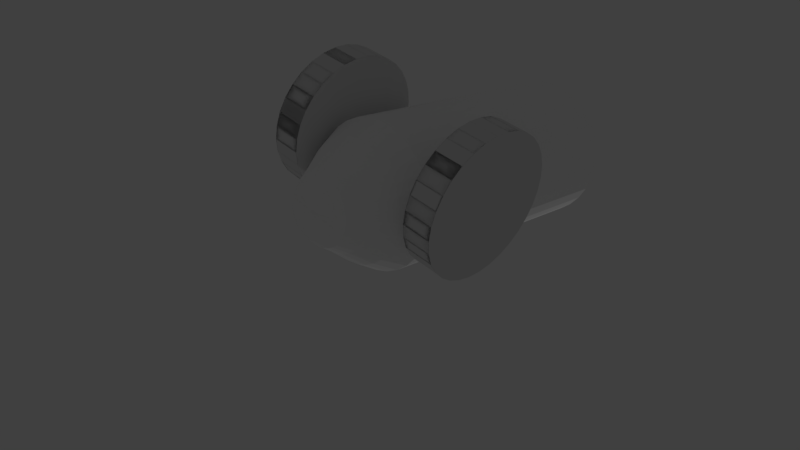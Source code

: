 # Source: cannon.blend  (saved by Blender 2.78.0; exported with 4.5.12 LTS)
import bpy
from mathutils import Matrix  # noqa: F401  (used for matrix-valued properties, if any)

bpy.ops.wm.read_factory_settings(use_empty=True)
scene = bpy.context.scene
scene.name = 'Scene'

# ---- collections
col_collection_1 = bpy.data.collections.new('Collection 1'); scene.collection.children.link(col_collection_1)

# ---- materials (node trees are filled in below, after node groups)
mat_material_001 = bpy.data.materials.new('Material.001')
mat_material_001.alpha_threshold = 0.0
mat_material_001.use_transparent_shadow = False
mat_material_001.diffuse_color = (1.0, 1.0, 1.0, 1.0)
mat_material_001.roughness = 0.5
mat_material = bpy.data.materials.new('Material')
mat_material.alpha_threshold = 0.0
mat_material.use_transparent_shadow = False
mat_material.roughness = 0.5

# ---- material node trees

# ---- world
world_world = bpy.data.worlds.new('World'); scene.world = world_world
world_world.color = (0.05088, 0.05088, 0.05088)
world_world.use_sun_shadow = False
world_world.sun_shadow_jitter_overblur = 0.0
world_world.cycles.sampling_method = 'MANUAL'

# ---- cameras
cam_camera = bpy.data.cameras.new('Camera')
cam_camera.clip_end = 100.0
cam_camera.lens = 35.0
cam_camera.sensor_width = 32.0
cam_camera.sensor_height = 18.0
cam_camera.display_size = 2.0
cam_camera.dof.focus_distance = 0.0
cam_camera.dof.aperture_fstop = 128.0
cam_camera.dof.aperture_blades = 6

# ---- lights
light_lamp = bpy.data.lights.new('Lamp', 'POINT')
light_lamp.transmission_factor = 0.0
light_lamp.cutoff_distance = 30.0
light_lamp.energy = 100.0
light_lamp.shadow_buffer_clip_start = 1.001
light_lamp.shadow_soft_size = 0.1
light_lamp.shadow_maximum_resolution = 0.006
light_lamp.use_absolute_resolution = True

# ---- meshes
me_circle_002 = bpy.data.meshes.new('Circle.002')
me_circle_002.from_pydata([(-2.271, -0.9956, 0.1808), (-2.258, -0.9713, 0.3749), (-2.245, -0.9096, 0.5605), (-2.233, -0.8127, 0.7305), (-2.223, -0.6844, 0.8784), (-2.214, -0.5297, 0.9985), (-2.208, -0.3545, 1.086), (-2.204, -0.1655, 1.138), (-2.203, 0.03005, 1.152), (-2.204, 0.2246, 1.128), (-2.208, 0.4106, 1.066), (-2.214, 0.581, 0.9695), (-2.223, 0.7293, 0.8415), (-2.233, 0.8497, 0.6872), (-2.245, 0.9376, 0.5123), (-2.258, 0.9896, 0.3237), (-2.271, 1.004, 0.1287), (-2.284, 0.9794, -0.0654), (-2.297, 0.9176, -0.251), (-2.309, 0.8208, -0.421), (-2.319, 0.6925, -0.5689), (-2.327, 0.5378, -0.689), (-2.334, 0.3626, -0.7767), (-2.338, 0.1735, -0.8285), (-2.339, -0.02198, -0.8426), (-2.338, -0.2165, -0.8183), (-2.334, -0.4026, -0.7567), (-2.327, -0.573, -0.66), (-2.319, -0.7212, -0.532), (-2.309, -0.8416, -0.3777), (-2.297, -0.9295, -0.2028), (-2.284, -0.9815, -0.01425), (1.306, -1.002, -0.06295), (1.32, -0.9777, 0.1311), (1.332, -0.9159, 0.3167), (1.344, -0.8191, 0.4868), (1.354, -0.6908, 0.6346), (1.363, -0.5361, 0.7547), (1.369, -0.3608, 0.8424), (1.373, -0.1718, 0.8942), (1.374, 0.02369, 0.9083), (1.373, 0.2182, 0.8841), (1.369, 0.4043, 0.8224), (1.363, 0.5747, 0.7258), (1.354, 0.7229, 0.5978), (1.344, 0.8433, 0.4434), (1.332, 0.9312, 0.2686), (1.32, 0.9832, 0.07998), (1.306, 0.9973, -0.1151), (1.293, 0.9731, -0.3092), (1.28, 0.9113, -0.4948), (1.269, 0.8144, -0.6648), (1.258, 0.6861, -0.8127), (1.25, 0.5314, -0.9328), (1.244, 0.3562, -1.02), (1.24, 0.1672, -1.072), (1.238, -0.02834, -1.086), (1.24, -0.2229, -1.062), (1.244, -0.4089, -1.0), (1.25, -0.5793, -0.9038), (1.258, -0.7276, -0.7758), (1.269, -0.848, -0.6214), (1.28, -0.9358, -0.4466), (1.293, -0.9878, -0.258), (1.635, -0.8113, -0.2508), (1.624, -0.7687, -0.4054), (1.614, -0.6966, -0.5488), (1.606, -0.5978, -0.6755), (1.599, -0.4762, -0.7805), (1.594, -0.3364, -0.8598), (1.591, -0.1838, -0.9103), (1.59, -0.02426, -0.9302), (1.591, 0.1361, -0.9187), (1.594, 0.2912, -0.8761), (1.599, 0.4349, -0.8042), (1.606, 0.5618, -0.7057), (1.614, 0.667, -0.5844), (1.624, 0.7465, -0.445), (1.635, 0.7971, -0.2927), (1.645, 0.8171, -0.1335), (1.656, 0.8055, 0.0265), (1.667, 0.7628, 0.1812), (1.676, 0.6907, 0.3246), (1.685, 0.592, 0.4512), (1.692, 0.4704, 0.5562), (1.697, 0.3306, 0.6355), (1.7, 0.178, 0.6861), (1.701, 0.01841, 0.706), (1.7, -0.142, 0.6944), (1.697, -0.297, 0.6519), (1.692, -0.4407, 0.58), (1.685, -0.5677, 0.4815), (1.676, -0.6729, 0.3602), (1.667, -0.7523, 0.2207), (1.656, -0.803, 0.06845), (1.645, -0.8229, -0.09074), (1.946, -0.6008, -0.2356), (1.938, -0.5693, -0.3499), (1.931, -0.516, -0.4558), (1.925, -0.4431, -0.5494), (1.919, -0.3532, -0.627), (1.916, -0.2499, -0.6856), (1.913, -0.1371, -0.7229), (1.913, -0.01924, -0.7376), (1.913, 0.09927, -0.7291), (1.916, 0.2138, -0.6977), (1.919, 0.32, -0.6445), (1.925, 0.4138, -0.5718), (1.931, 0.4916, -0.4821), (1.938, 0.5503, -0.3791), (1.946, 0.5877, -0.2666), (1.954, 0.6024, -0.1489), (1.962, 0.5939, -0.0307), (1.97, 0.5623, 0.0836), (1.977, 0.5091, 0.1896), (1.983, 0.4361, 0.2831), (1.988, 0.3463, 0.3607), (1.992, 0.243, 0.4193), (1.994, 0.1302, 0.4567), (1.995, 0.01229, 0.4714), (1.994, -0.1062, 0.4628), (1.992, -0.2208, 0.4314), (1.988, -0.327, 0.3783), (1.983, -0.4208, 0.3055), (1.977, -0.4985, 0.2158), (1.97, -0.5572, 0.1128), (1.962, -0.5947, 0.0002965), (1.954, -0.6094, -0.1173), (2.167, -0.4684, -0.2277), (2.161, -0.4439, -0.3166), (2.155, -0.4024, -0.399), (2.15, -0.3457, -0.4718), (2.146, -0.2758, -0.5321), (2.143, -0.1955, -0.5777), (2.142, -0.1078, -0.6067), (2.141, -0.01612, -0.6182), (2.142, 0.07603, -0.6115), (2.143, 0.1651, -0.5871), (2.146, 0.2477, -0.5458), (2.15, 0.3206, -0.4892), (2.155, 0.3811, -0.4195), (2.161, 0.4268, -0.3393), (2.167, 0.4559, -0.2518), (2.173, 0.4673, -0.1604), (2.179, 0.4607, -0.06842), (2.185, 0.4361, 0.02047), (2.191, 0.3947, 0.1029), (2.196, 0.338, 0.1756), (2.2, 0.2681, 0.236), (2.203, 0.1878, 0.2815), (2.204, 0.1001, 0.3106), (2.205, 0.008399, 0.322), (2.204, -0.08376, 0.3154), (2.203, -0.1728, 0.2909), (2.2, -0.2554, 0.2496), (2.196, -0.3284, 0.193), (2.191, -0.3888, 0.1233), (2.185, -0.4345, 0.04317), (2.179, -0.4636, -0.04431), (2.173, -0.475, -0.1358), (2.273, -0.3718, -0.2183), (2.268, -0.3524, -0.2886), (2.263, -0.3196, -0.3539), (2.26, -0.2747, -0.4115), (2.256, -0.2194, -0.4592), (2.254, -0.1558, -0.4953), (2.253, -0.08634, -0.5183), (2.252, -0.01376, -0.5274), (2.253, 0.05921, -0.5221), (2.254, 0.1297, -0.5028), (2.256, 0.1951, -0.47), (2.26, 0.2529, -0.4252), (2.263, 0.3007, -0.3701), (2.268, 0.3369, -0.3066), (2.273, 0.3599, -0.2373), (2.277, 0.369, -0.1649), (2.282, 0.3637, -0.09213), (2.287, 0.3443, -0.02176), (2.292, 0.3115, 0.04348), (2.295, 0.2666, 0.1011), (2.299, 0.2113, 0.1488), (2.301, 0.1477, 0.1849), (2.302, 0.07825, 0.2079), (2.303, 0.005659, 0.217), (2.302, -0.0673, 0.2117), (2.301, -0.1378, 0.1924), (2.299, -0.2032, 0.1597), (2.295, -0.261, 0.1148), (2.292, -0.3088, 0.05966), (2.287, -0.345, -0.003786), (2.282, -0.368, -0.07305), (2.277, -0.3771, -0.1455), (2.277, -0.004048, -0.1552), (-2.271, -0.7457, 0.1743), (-2.261, -0.7275, 0.3199), (-2.251, -0.6812, 0.4591), (-2.243, -0.6085, 0.5866), (-2.235, -0.5123, 0.6975), (-2.229, -0.3963, 0.7876), (-2.224, -0.2649, 0.8533), (-2.221, -0.1231, 0.8922), (-2.22, 0.02355, 0.9028), (-2.221, 0.1694, 0.8846), (-2.224, 0.309, 0.8383), (-2.229, 0.4368, 0.7658), (-2.235, 0.548, 0.6698), (-2.243, 0.6383, 0.5541), (-2.251, 0.7042, 0.4229), (-2.261, 0.7432, 0.2815), (-2.271, 0.7538, 0.1352), (-2.281, 0.7356, -0.01036), (-2.29, 0.6892, -0.1496), (-2.299, 0.6166, -0.2771), (-2.307, 0.5204, -0.388), (-2.313, 0.4044, -0.4781), (-2.318, 0.2729, -0.5438), (-2.321, 0.1312, -0.5827), (-2.322, -0.01548, -0.5933), (-2.321, -0.1614, -0.5751), (-2.318, -0.3009, -0.5288), (-2.313, -0.4287, -0.4563), (-2.307, -0.5399, -0.3603), (-2.299, -0.6302, -0.2446), (-2.29, -0.6961, -0.1134), (-2.281, -0.7351, 0.028), (1.247, -0.7591, -0.06525), (1.257, -0.7407, 0.0817), (1.267, -0.694, 0.2222), (1.276, -0.6206, 0.351), (1.284, -0.5235, 0.4629), (1.29, -0.4063, 0.5539), (1.295, -0.2737, 0.6202), (1.298, -0.1306, 0.6595), (1.299, 0.01748, 0.6702), (1.298, 0.1648, 0.6518), (1.295, 0.3056, 0.6051), (1.29, 0.4347, 0.5319), (1.284, 0.5469, 0.435), (1.276, 0.6381, 0.3181), (1.267, 0.7046, 0.1858), (1.257, 0.744, 0.04297), (1.247, 0.7547, -0.1047), (1.237, 0.7363, -0.2517), (1.227, 0.6895, -0.3922), (1.219, 0.6162, -0.5209), (1.211, 0.5191, -0.6329), (1.204, 0.4019, -0.7238), (1.2, 0.2692, -0.7902), (1.197, 0.1261, -0.8295), (1.196, -0.02192, -0.8401), (1.197, -0.1692, -0.8218), (1.2, -0.3101, -0.7751), (1.204, -0.4391, -0.7019), (1.211, -0.5513, -0.605), (1.219, -0.6425, -0.4881), (1.227, -0.709, -0.3557), (1.237, -0.7484, -0.2129), (1.508, -0.6003, -0.2058), (1.501, -0.5688, -0.3202), (1.493, -0.5155, -0.4262), (1.487, -0.4425, -0.5198), (1.482, -0.3526, -0.5974), (1.478, -0.2493, -0.656), (1.476, -0.1364, -0.6934), (1.475, -0.01847, -0.7081), (1.476, 0.1001, -0.6996), (1.478, 0.2147, -0.6681), (1.482, 0.321, -0.615), (1.487, 0.4148, -0.5422), (1.493, 0.4926, -0.4525), (1.501, 0.5513, -0.3494), (1.508, 0.5888, -0.2368), (1.516, 0.6035, -0.1191), (1.524, 0.5949, -0.000841), (1.532, 0.5634, 0.1135), (1.539, 0.5101, 0.2195), (1.545, 0.4371, 0.3131), (1.551, 0.3472, 0.3908), (1.554, 0.2439, 0.4494), (1.557, 0.131, 0.4868), (1.558, 0.01308, 0.5015), (1.557, -0.1055, 0.4929), (1.554, -0.2201, 0.4615), (1.551, -0.3264, 0.4083), (1.545, -0.4202, 0.3355), (1.539, -0.498, 0.2458), (1.532, -0.5567, 0.1427), (1.524, -0.5942, 0.03017), (1.516, -0.6089, -0.08752), (1.812, -0.3944, -0.1909), (1.807, -0.3737, -0.2658), (1.802, -0.3388, -0.3351), (1.798, -0.2911, -0.3964), (1.795, -0.2322, -0.4472), (1.792, -0.1646, -0.4856), (1.791, -0.09076, -0.51), (1.79, -0.01356, -0.5197), (1.791, 0.06405, -0.5141), (1.792, 0.1391, -0.4935), (1.795, 0.2086, -0.4587), (1.798, 0.27, -0.411), (1.802, 0.3209, -0.3523), (1.807, 0.3594, -0.2849), (1.812, 0.3839, -0.2112), (1.817, 0.3935, -0.1342), (1.823, 0.3879, -0.05676), (1.828, 0.3673, 0.01808), (1.832, 0.3324, 0.08747), (1.836, 0.2846, 0.1487), (1.84, 0.2258, 0.1995), (1.842, 0.1581, 0.2379), (1.844, 0.0843, 0.2624), (1.844, 0.007099, 0.272), (1.844, -0.07051, 0.2664), (1.842, -0.1455, 0.2458), (1.84, -0.2151, 0.211), (1.836, -0.2765, 0.1634), (1.832, -0.3274, 0.1047), (1.828, -0.3658, 0.0372), (1.823, -0.3903, -0.03646), (1.817, -0.4, -0.1135), (2.019, -0.2716, -0.1838), (2.015, -0.2575, -0.2351), (2.012, -0.2336, -0.2826), (2.009, -0.2008, -0.3246), (2.007, -0.1605, -0.3594), (2.005, -0.1142, -0.3857), (2.004, -0.06358, -0.4025), (2.004, -0.01068, -0.4091), (2.004, 0.04251, -0.4052), (2.005, 0.09391, -0.3911), (2.007, 0.1416, -0.3673), (2.009, 0.1837, -0.3346), (2.012, 0.2185, -0.2944), (2.015, 0.2449, -0.2482), (2.019, 0.2617, -0.1977), (2.022, 0.2683, -0.1449), (2.026, 0.2644, -0.09185), (2.03, 0.2503, -0.04056), (2.033, 0.2264, 0.006991), (2.036, 0.1937, 0.04898), (2.038, 0.1533, 0.08378), (2.04, 0.107, 0.1101), (2.041, 0.05639, 0.1268), (2.041, 0.003485, 0.1334), (2.041, -0.0497, 0.1296), (2.04, -0.1011, 0.1155), (2.038, -0.1488, 0.09166), (2.036, -0.1908, 0.059), (2.033, -0.2257, 0.01878), (2.03, -0.2521, -0.02746), (2.026, -0.2689, -0.07794), (2.022, -0.2755, -0.1307), (2.104, -0.1917, -0.1758), (2.102, -0.1818, -0.2118), (2.1, -0.165, -0.2451), (2.098, -0.1421, -0.2746), (2.096, -0.1138, -0.299), (2.095, -0.08129, -0.3174), (2.094, -0.04581, -0.3292), (2.094, -0.008713, -0.3338), (2.094, 0.02859, -0.3311), (2.095, 0.06463, -0.3212), (2.096, 0.09805, -0.3045), (2.098, 0.1276, -0.2816), (2.1, 0.152, -0.2534), (2.102, 0.1705, -0.221), (2.104, 0.1823, -0.1856), (2.107, 0.1869, -0.1486), (2.109, 0.1842, -0.1113), (2.112, 0.1743, -0.07538), (2.114, 0.1575, -0.04204), (2.116, 0.1346, -0.01259), (2.118, 0.1063, 0.01182), (2.119, 0.0738, 0.03026), (2.12, 0.03832, 0.04201), (2.12, 0.001219, 0.04664), (2.12, -0.03607, 0.04396), (2.119, -0.07213, 0.03406), (2.118, -0.1055, 0.01735), (2.116, -0.1351, -0.005559), (2.114, -0.1595, -0.03376), (2.112, -0.178, -0.06619), (2.109, -0.1898, -0.1016), (2.107, -0.1944, -0.1386), (2.028, -0.003606, -0.1382)], [], [(17, 16, 48, 49), (4, 3, 35, 36), (31, 30, 62, 63), (18, 17, 49, 50), (5, 4, 36, 37), (0, 31, 63, 32), (19, 18, 50, 51), (6, 5, 37, 38), (20, 19, 51, 52), (7, 6, 38, 39), (21, 20, 52, 53), (8, 7, 39, 40), (22, 21, 53, 54), (9, 8, 40, 41), (23, 22, 54, 55), (10, 9, 41, 42), (24, 23, 55, 56), (11, 10, 42, 43), (25, 24, 56, 57), (12, 11, 43, 44), (26, 25, 57, 58), (13, 12, 44, 45), (27, 26, 58, 59), (14, 13, 45, 46), (1, 0, 32, 33), (28, 27, 59, 60), (15, 14, 46, 47), (2, 1, 33, 34), (29, 28, 60, 61), (16, 15, 47, 48), (3, 2, 34, 35), (30, 29, 61, 62), (32, 63, 64, 95), (61, 60, 67, 66), (53, 52, 75, 74), (52, 51, 76, 75), (46, 45, 82, 81), (55, 54, 73, 72), (37, 36, 91, 90), (34, 33, 94, 93), (59, 58, 69, 68), (39, 38, 89, 88), (50, 49, 78, 77), (41, 40, 87, 86), (45, 44, 83, 82), (47, 46, 81, 80), (63, 62, 65, 64), (38, 37, 90, 89), (57, 56, 71, 70), (58, 57, 70, 69), (54, 53, 74, 73), (43, 42, 85, 84), (36, 35, 92, 91), (60, 59, 68, 67), (35, 34, 93, 92), (44, 43, 84, 83), (51, 50, 77, 76), (56, 55, 72, 71), (49, 48, 79, 78), (40, 39, 88, 87), (48, 47, 80, 79), (62, 61, 66, 65), (33, 32, 95, 94), (42, 41, 86, 85), (89, 90, 122, 121), (81, 82, 114, 113), (92, 93, 125, 124), (64, 65, 97, 96), (82, 83, 115, 114), (68, 69, 101, 100), (83, 84, 116, 115), (66, 67, 99, 98), (72, 73, 105, 104), (95, 64, 96, 127), (78, 79, 111, 110), (77, 78, 110, 109), (85, 86, 118, 117), (76, 77, 109, 108), (69, 70, 102, 101), (80, 81, 113, 112), (87, 88, 120, 119), (67, 68, 100, 99), (84, 85, 117, 116), (70, 71, 103, 102), (88, 89, 121, 120), (71, 72, 104, 103), (86, 87, 119, 118), (91, 92, 124, 123), (73, 74, 106, 105), (74, 75, 107, 106), (75, 76, 108, 107), (90, 91, 123, 122), (93, 94, 126, 125), (79, 80, 112, 111), (65, 66, 98, 97), (94, 95, 127, 126), (115, 116, 148, 147), (124, 125, 157, 156), (110, 111, 143, 142), (117, 118, 150, 149), (98, 99, 131, 130), (118, 119, 151, 150), (119, 120, 152, 151), (127, 96, 128, 159), (122, 123, 155, 154), (123, 124, 156, 155), (101, 102, 134, 133), (126, 127, 159, 158), (125, 126, 158, 157), (99, 100, 132, 131), (108, 109, 141, 140), (121, 122, 154, 153), (102, 103, 135, 134), (96, 97, 129, 128), (103, 104, 136, 135), (100, 101, 133, 132), (105, 106, 138, 137), (104, 105, 137, 136), (106, 107, 139, 138), (109, 110, 142, 141), (107, 108, 140, 139), (112, 113, 145, 144), (111, 112, 144, 143), (116, 117, 149, 148), (113, 114, 146, 145), (120, 121, 153, 152), (114, 115, 147, 146), (97, 98, 130, 129), (154, 155, 187, 186), (155, 156, 188, 187), (133, 134, 166, 165), (158, 159, 191, 190), (157, 158, 190, 189), (131, 132, 164, 163), (140, 141, 173, 172), (153, 154, 186, 185), (134, 135, 167, 166), (128, 129, 161, 160), (135, 136, 168, 167), (132, 133, 165, 164), (137, 138, 170, 169), (136, 137, 169, 168), (138, 139, 171, 170), (141, 142, 174, 173), (139, 140, 172, 171), (144, 145, 177, 176), (143, 144, 176, 175), (148, 149, 181, 180), (145, 146, 178, 177), (152, 153, 185, 184), (146, 147, 179, 178), (129, 130, 162, 161), (147, 148, 180, 179), (156, 157, 189, 188), (142, 143, 175, 174), (149, 150, 182, 181), (130, 131, 163, 162), (150, 151, 183, 182), (151, 152, 184, 183), (159, 128, 160, 191), (160, 161, 192), (167, 168, 192), (164, 165, 192), (169, 170, 192), (168, 169, 192), (170, 171, 192), (173, 174, 192), (171, 172, 192), (176, 177, 192), (175, 176, 192), (180, 181, 192), (177, 178, 192), (184, 185, 192), (178, 179, 192), (161, 162, 192), (179, 180, 192), (188, 189, 192), (174, 175, 192), (181, 182, 192), (162, 163, 192), (182, 183, 192), (183, 184, 192), (191, 160, 192), (186, 187, 192), (187, 188, 192), (165, 166, 192), (190, 191, 192), (189, 190, 192), (163, 164, 192), (172, 173, 192), (185, 186, 192), (166, 167, 192), (174, 173, 172, 171, 170, 169, 168, 167, 166, 165, 164, 163, 162, 161, 160, 191, 190, 189, 188, 187, 186, 185, 184, 183, 182, 181, 180, 179, 178, 177, 176, 175), (210, 242, 241, 209), (197, 229, 228, 196), (224, 256, 255, 223), (211, 243, 242, 210), (198, 230, 229, 197), (193, 225, 256, 224), (212, 244, 243, 211), (199, 231, 230, 198), (213, 245, 244, 212), (200, 232, 231, 199), (214, 246, 245, 213), (201, 233, 232, 200), (215, 247, 246, 214), (202, 234, 233, 201), (216, 248, 247, 215), (203, 235, 234, 202), (217, 249, 248, 216), (204, 236, 235, 203), (218, 250, 249, 217), (205, 237, 236, 204), (219, 251, 250, 218), (206, 238, 237, 205), (220, 252, 251, 219), (207, 239, 238, 206), (194, 226, 225, 193), (221, 253, 252, 220), (208, 240, 239, 207), (195, 227, 226, 194), (222, 254, 253, 221), (209, 241, 240, 208), (196, 228, 227, 195), (223, 255, 254, 222), (225, 288, 257, 256), (254, 259, 260, 253), (246, 267, 268, 245), (245, 268, 269, 244), (239, 274, 275, 238), (248, 265, 266, 247), (230, 283, 284, 229), (227, 286, 287, 226), (252, 261, 262, 251), (232, 281, 282, 231), (243, 270, 271, 242), (234, 279, 280, 233), (238, 275, 276, 237), (240, 273, 274, 239), (256, 257, 258, 255), (231, 282, 283, 230), (250, 263, 264, 249), (251, 262, 263, 250), (247, 266, 267, 246), (236, 277, 278, 235), (229, 284, 285, 228), (253, 260, 261, 252), (228, 285, 286, 227), (237, 276, 277, 236), (244, 269, 270, 243), (249, 264, 265, 248), (242, 271, 272, 241), (233, 280, 281, 232), (241, 272, 273, 240), (255, 258, 259, 254), (226, 287, 288, 225), (235, 278, 279, 234), (282, 314, 315, 283), (274, 306, 307, 275), (285, 317, 318, 286), (257, 289, 290, 258), (275, 307, 308, 276), (261, 293, 294, 262), (276, 308, 309, 277), (259, 291, 292, 260), (265, 297, 298, 266), (288, 320, 289, 257), (271, 303, 304, 272), (270, 302, 303, 271), (278, 310, 311, 279), (269, 301, 302, 270), (262, 294, 295, 263), (273, 305, 306, 274), (280, 312, 313, 281), (260, 292, 293, 261), (277, 309, 310, 278), (263, 295, 296, 264), (281, 313, 314, 282), (264, 296, 297, 265), (279, 311, 312, 280), (284, 316, 317, 285), (266, 298, 299, 267), (267, 299, 300, 268), (268, 300, 301, 269), (283, 315, 316, 284), (286, 318, 319, 287), (272, 304, 305, 273), (258, 290, 291, 259), (287, 319, 320, 288), (308, 340, 341, 309), (317, 349, 350, 318), (303, 335, 336, 304), (310, 342, 343, 311), (291, 323, 324, 292), (311, 343, 344, 312), (312, 344, 345, 313), (320, 352, 321, 289), (315, 347, 348, 316), (316, 348, 349, 317), (294, 326, 327, 295), (319, 351, 352, 320), (318, 350, 351, 319), (292, 324, 325, 293), (301, 333, 334, 302), (314, 346, 347, 315), (295, 327, 328, 296), (289, 321, 322, 290), (296, 328, 329, 297), (293, 325, 326, 294), (298, 330, 331, 299), (297, 329, 330, 298), (299, 331, 332, 300), (302, 334, 335, 303), (300, 332, 333, 301), (305, 337, 338, 306), (304, 336, 337, 305), (309, 341, 342, 310), (306, 338, 339, 307), (313, 345, 346, 314), (307, 339, 340, 308), (290, 322, 323, 291), (347, 379, 380, 348), (348, 380, 381, 349), (326, 358, 359, 327), (351, 383, 384, 352), (350, 382, 383, 351), (324, 356, 357, 325), (333, 365, 366, 334), (346, 378, 379, 347), (327, 359, 360, 328), (321, 353, 354, 322), (328, 360, 361, 329), (325, 357, 358, 326), (330, 362, 363, 331), (329, 361, 362, 330), (331, 363, 364, 332), (334, 366, 367, 335), (332, 364, 365, 333), (337, 369, 370, 338), (336, 368, 369, 337), (341, 373, 374, 342), (338, 370, 371, 339), (345, 377, 378, 346), (339, 371, 372, 340), (322, 354, 355, 323), (340, 372, 373, 341), (349, 381, 382, 350), (335, 367, 368, 336), (342, 374, 375, 343), (323, 355, 356, 324), (343, 375, 376, 344), (344, 376, 377, 345), (352, 384, 353, 321), (353, 385, 354), (360, 385, 361), (357, 385, 358), (362, 385, 363), (361, 385, 362), (363, 385, 364), (366, 385, 367), (364, 385, 365), (369, 385, 370), (368, 385, 369), (373, 385, 374), (370, 385, 371), (377, 385, 378), (371, 385, 372), (354, 385, 355), (372, 385, 373), (381, 385, 382), (367, 385, 368), (374, 385, 375), (355, 385, 356), (375, 385, 376), (376, 385, 377), (384, 385, 353), (379, 385, 380), (380, 385, 381), (358, 385, 359), (383, 385, 384), (382, 385, 383), (356, 385, 357), (365, 385, 366), (378, 385, 379), (359, 385, 360), (367, 368, 369, 370, 371, 372, 373, 374, 375, 376, 377, 378, 379, 380, 381, 382, 383, 384, 353, 354, 355, 356, 357, 358, 359, 360, 361, 362, 363, 364, 365, 366), (0, 1, 194, 193), (1, 2, 195, 194), (2, 3, 196, 195), (3, 4, 197, 196), (4, 5, 198, 197), (5, 6, 199, 198), (6, 7, 200, 199), (7, 8, 201, 200), (8, 9, 202, 201), (9, 10, 203, 202), (10, 11, 204, 203), (11, 12, 205, 204), (12, 13, 206, 205), (13, 14, 207, 206), (14, 15, 208, 207), (15, 16, 209, 208), (16, 17, 210, 209), (17, 18, 211, 210), (18, 19, 212, 211), (19, 20, 213, 212), (20, 21, 214, 213), (21, 22, 215, 214), (22, 23, 216, 215), (23, 24, 217, 216), (24, 25, 218, 217), (25, 26, 219, 218), (26, 27, 220, 219), (27, 28, 221, 220), (28, 29, 222, 221), (29, 30, 223, 222), (30, 31, 224, 223), (31, 0, 193, 224)])
_uv = me_circle_002.uv_layers.new(name='UVMap')
_uv.uv.foreach_set('vector', [0.1202, 0.547, 0.1367, 0.5474, 0.1493, 0.8343, 0.1336, 0.8369, 0.3282, 0.5469, 0.3442, 0.5468, 0.34, 0.8256, 0.3255, 0.8248, 0.409, 0.5459, 0.4254, 0.5454, 0.4144, 0.8343, 0.3991, 0.8318, 0.1038, 0.5466, 0.1202, 0.547, 0.1336, 0.8369, 0.1175, 0.8398, 0.3124, 0.5469, 0.3282, 0.5469, 0.3255, 0.8248, 0.3111, 0.8242, 0.3926, 0.5463, 0.409, 0.5459, 0.3991, 0.8318, 0.384, 0.8298, 0.0872, 0.5466, 0.1038, 0.5466, 0.1175, 0.8398, 0.101, 0.8431, 0.2965, 0.5472, 0.3124, 0.5469, 0.3111, 0.8242, 0.2968, 0.8239, 0.07037, 0.546, 0.0872, 0.5466, 0.101, 0.8431, 0.08405, 0.8468, 0.2805, 0.5475, 0.2965, 0.5472, 0.2968, 0.8239, 0.2824, 0.8239, 0.05354, 0.5453, 0.07037, 0.546, 0.08405, 0.8468, 0.0665, 0.8509, 0.2644, 0.5475, 0.2805, 0.5475, 0.2824, 0.8239, 0.268, 0.824, 0.03642, 0.5448, 0.05354, 0.5453, 0.0665, 0.8509, 0.04829, 0.8553, 0.2484, 0.5475, 0.2644, 0.5475, 0.268, 0.824, 0.2536, 0.8244, 0.01861, 0.5437, 0.03642, 0.5448, 0.04829, 0.8553, 0.02931, 0.86, 0.2325, 0.5475, 0.2484, 0.5475, 0.2536, 0.8244, 0.2391, 0.8251, 9.444e-05, 0.5417, 0.01861, 0.5437, 0.02931, 0.86, 0.009488, 0.8645, 0.2166, 0.5475, 0.2325, 0.5475, 0.2391, 0.8251, 0.2245, 0.826, 0.5099, 0.5424, 0.5287, 0.5407, 0.5169, 0.8589, 0.4981, 0.8536, 0.2008, 0.5474, 0.2166, 0.5475, 0.2245, 0.826, 0.2098, 0.8271, 0.4922, 0.5435, 0.5099, 0.5424, 0.4981, 0.8536, 0.4801, 0.8487, 0.185, 0.5473, 0.2008, 0.5474, 0.2098, 0.8271, 0.195, 0.8285, 0.475, 0.5442, 0.4922, 0.5435, 0.4801, 0.8487, 0.4628, 0.8443, 0.1692, 0.5474, 0.185, 0.5473, 0.195, 0.8285, 0.18, 0.8301, 0.3763, 0.5463, 0.3926, 0.5463, 0.384, 0.8298, 0.3692, 0.8281, 0.4582, 0.5447, 0.475, 0.5442, 0.4628, 0.8443, 0.4462, 0.8405, 0.1531, 0.5474, 0.1692, 0.5474, 0.18, 0.8301, 0.1648, 0.8321, 0.3602, 0.5464, 0.3763, 0.5463, 0.3692, 0.8281, 0.3545, 0.8267, 0.4418, 0.5449, 0.4582, 0.5447, 0.4462, 0.8405, 0.4301, 0.8371, 0.1367, 0.5474, 0.1531, 0.5474, 0.1648, 0.8321, 0.1493, 0.8343, 0.3442, 0.5468, 0.3602, 0.5464, 0.3545, 0.8267, 0.34, 0.8256, 0.4254, 0.5454, 0.4418, 0.5449, 0.4301, 0.8371, 0.4144, 0.8343, 0.384, 0.8298, 0.3991, 0.8318, 0.3936, 0.8634, 0.3795, 0.861, 0.4301, 0.8371, 0.4462, 0.8405, 0.437, 0.874, 0.4223, 0.8699, 0.0665, 0.8509, 0.08405, 0.8468, 0.09439, 0.8828, 0.07824, 0.8883, 0.08405, 0.8468, 0.101, 0.8431, 0.1101, 0.878, 0.09439, 0.8828, 0.18, 0.8301, 0.195, 0.8285, 0.1987, 0.86, 0.1844, 0.862, 0.02931, 0.86, 0.04829, 0.8553, 0.06151, 0.8947, 0.044, 0.9022, 0.3111, 0.8242, 0.3255, 0.8248, 0.3239, 0.8553, 0.3101, 0.8547, 0.3545, 0.8267, 0.3692, 0.8281, 0.3655, 0.859, 0.3516, 0.8574, 0.4628, 0.8443, 0.4801, 0.8487, 0.4674, 0.8849, 0.452, 0.879, 0.2824, 0.8239, 0.2968, 0.8239, 0.2964, 0.8544, 0.2826, 0.8544, 0.1175, 0.8398, 0.1336, 0.8369, 0.1405, 0.8702, 0.1254, 0.8739, 0.2536, 0.8244, 0.268, 0.824, 0.2687, 0.8546, 0.2549, 0.8552, 0.195, 0.8285, 0.2098, 0.8271, 0.2129, 0.8584, 0.1987, 0.86, 0.1648, 0.8321, 0.18, 0.8301, 0.1844, 0.862, 0.1699, 0.8644, 0.3991, 0.8318, 0.4144, 0.8343, 0.4078, 0.8663, 0.3936, 0.8634, 0.2968, 0.8239, 0.3111, 0.8242, 0.3101, 0.8547, 0.2964, 0.8544, 0.4981, 0.8536, 0.5169, 0.8589, 0.4997, 0.9004, 0.4833, 0.892, 0.4801, 0.8487, 0.4981, 0.8536, 0.4833, 0.892, 0.4674, 0.8849, 0.04829, 0.8553, 0.0665, 0.8509, 0.07824, 0.8883, 0.06151, 0.8947, 0.2245, 0.826, 0.2391, 0.8251, 0.2409, 0.8559, 0.2269, 0.857, 0.3255, 0.8248, 0.34, 0.8256, 0.3377, 0.8562, 0.3239, 0.8553, 0.4462, 0.8405, 0.4628, 0.8443, 0.452, 0.879, 0.437, 0.874, 0.34, 0.8256, 0.3545, 0.8267, 0.3516, 0.8574, 0.3377, 0.8562, 0.2098, 0.8271, 0.2245, 0.826, 0.2269, 0.857, 0.2129, 0.8584, 0.101, 0.8431, 0.1175, 0.8398, 0.1254, 0.8739, 0.1101, 0.878, 0.009488, 0.8645, 0.02931, 0.86, 0.044, 0.9022, 0.0253, 0.9111, 0.1336, 0.8369, 0.1493, 0.8343, 0.1553, 0.8671, 0.1405, 0.8702, 0.268, 0.824, 0.2824, 0.8239, 0.2826, 0.8544, 0.2687, 0.8546, 0.1493, 0.8343, 0.1648, 0.8321, 0.1699, 0.8644, 0.1553, 0.8671, 0.4144, 0.8343, 0.4301, 0.8371, 0.4223, 0.8699, 0.4078, 0.8663, 0.3692, 0.8281, 0.384, 0.8298, 0.3795, 0.861, 0.3655, 0.859, 0.2391, 0.8251, 0.2536, 0.8244, 0.2549, 0.8552, 0.2409, 0.8559, 0.2964, 0.8544, 0.3101, 0.8547, 0.3087, 0.8916, 0.2958, 0.8914, 0.1844, 0.862, 0.1987, 0.86, 0.204, 0.8982, 0.1907, 0.9004, 0.3377, 0.8562, 0.3516, 0.8574, 0.3472, 0.8942, 0.3344, 0.893, 0.3936, 0.8634, 0.4078, 0.8663, 0.3981, 0.9033, 0.3854, 0.9002, 0.1987, 0.86, 0.2129, 0.8584, 0.2172, 0.8963, 0.204, 0.8982, 0.452, 0.879, 0.4674, 0.8849, 0.4482, 0.9228, 0.4358, 0.9166, 0.2129, 0.8584, 0.2269, 0.857, 0.2304, 0.8948, 0.2172, 0.8963, 0.4223, 0.8699, 0.437, 0.874, 0.4233, 0.9113, 0.4107, 0.9069, 0.044, 0.9022, 0.06151, 0.8947, 0.08288, 0.9373, 0.06912, 0.9458, 0.3795, 0.861, 0.3936, 0.8634, 0.3854, 0.9002, 0.3728, 0.8977, 0.1405, 0.8702, 0.1553, 0.8671, 0.1641, 0.906, 0.1507, 0.9095, 0.1254, 0.8739, 0.1405, 0.8702, 0.1507, 0.9095, 0.1372, 0.9136, 0.2409, 0.8559, 0.2549, 0.8552, 0.2567, 0.8926, 0.2436, 0.8935, 0.1101, 0.878, 0.1254, 0.8739, 0.1372, 0.9136, 0.1238, 0.9183, 0.4674, 0.8849, 0.4833, 0.892, 0.4605, 0.9301, 0.4482, 0.9228, 0.1699, 0.8644, 0.1844, 0.862, 0.1907, 0.9004, 0.1774, 0.903, 0.2687, 0.8546, 0.2826, 0.8544, 0.2828, 0.8915, 0.2698, 0.8919, 0.437, 0.874, 0.452, 0.879, 0.4358, 0.9166, 0.4233, 0.9113, 0.2269, 0.857, 0.2409, 0.8559, 0.2436, 0.8935, 0.2304, 0.8948, 0.4833, 0.892, 0.4997, 0.9004, 0.4725, 0.9388, 0.4605, 0.9301, 0.2826, 0.8544, 0.2964, 0.8544, 0.2958, 0.8914, 0.2828, 0.8915, 0.0253, 0.9111, 0.044, 0.9022, 0.06912, 0.9458, 0.05537, 0.9558, 0.2549, 0.8552, 0.2687, 0.8546, 0.2698, 0.8919, 0.2567, 0.8926, 0.3239, 0.8553, 0.3377, 0.8562, 0.3344, 0.893, 0.3216, 0.8921, 0.06151, 0.8947, 0.07824, 0.8883, 0.09658, 0.93, 0.08288, 0.9373, 0.07824, 0.8883, 0.09439, 0.8828, 0.1102, 0.9237, 0.09658, 0.93, 0.09439, 0.8828, 0.1101, 0.878, 0.1238, 0.9183, 0.1102, 0.9237, 0.3101, 0.8547, 0.3239, 0.8553, 0.3216, 0.8921, 0.3087, 0.8916, 0.3516, 0.8574, 0.3655, 0.859, 0.36, 0.8957, 0.3472, 0.8942, 0.1553, 0.8671, 0.1699, 0.8644, 0.1774, 0.903, 0.1641, 0.906, 0.4078, 0.8663, 0.4223, 0.8699, 0.4107, 0.9069, 0.3981, 0.9033, 0.3655, 0.859, 0.3795, 0.861, 0.3728, 0.8977, 0.36, 0.8957, 0.2172, 0.8963, 0.2304, 0.8948, 0.2339, 0.9267, 0.2214, 0.9282, 0.3344, 0.893, 0.3472, 0.8942, 0.3438, 0.9246, 0.3319, 0.9237, 0.1507, 0.9095, 0.1641, 0.906, 0.1722, 0.9378, 0.1601, 0.9411, 0.2436, 0.8935, 0.2567, 0.8926, 0.2587, 0.9244, 0.2463, 0.9254, 0.4107, 0.9069, 0.4233, 0.9113, 0.4116, 0.9397, 0.4009, 0.9357, 0.2567, 0.8926, 0.2698, 0.8919, 0.2711, 0.9236, 0.2587, 0.9244, 0.2698, 0.8919, 0.2828, 0.8915, 0.2834, 0.9231, 0.2711, 0.9236, 0.3728, 0.8977, 0.3854, 0.9002, 0.3787, 0.9298, 0.3672, 0.9277, 0.3087, 0.8916, 0.3216, 0.8921, 0.3199, 0.9231, 0.3078, 0.9228, 0.3216, 0.8921, 0.3344, 0.893, 0.3319, 0.9237, 0.3199, 0.9231, 0.4482, 0.9228, 0.4605, 0.9301, 0.4417, 0.9563, 0.4321, 0.9498, 0.36, 0.8957, 0.3728, 0.8977, 0.3672, 0.9277, 0.3556, 0.926, 0.3472, 0.8942, 0.36, 0.8957, 0.3556, 0.926, 0.3438, 0.9246, 0.4233, 0.9113, 0.4358, 0.9166, 0.422, 0.9443, 0.4116, 0.9397, 0.1238, 0.9183, 0.1372, 0.9136, 0.1481, 0.9451, 0.1363, 0.9495, 0.2958, 0.8914, 0.3087, 0.8916, 0.3078, 0.9228, 0.2957, 0.9228, 0.4605, 0.9301, 0.4725, 0.9388, 0.4507, 0.9639, 0.4417, 0.9563, 0.3854, 0.9002, 0.3981, 0.9033, 0.3899, 0.9325, 0.3787, 0.9298, 0.05537, 0.9558, 0.06912, 0.9458, 0.09153, 0.9755, 0.08122, 0.9848, 0.4358, 0.9166, 0.4482, 0.9228, 0.4321, 0.9498, 0.422, 0.9443, 0.08288, 0.9373, 0.09658, 0.93, 0.1134, 0.9607, 0.1023, 0.9675, 0.06912, 0.9458, 0.08288, 0.9373, 0.1023, 0.9675, 0.09153, 0.9755, 0.09658, 0.93, 0.1102, 0.9237, 0.1247, 0.9547, 0.1134, 0.9607, 0.1372, 0.9136, 0.1507, 0.9095, 0.1601, 0.9411, 0.1481, 0.9451, 0.1102, 0.9237, 0.1238, 0.9183, 0.1363, 0.9495, 0.1247, 0.9547, 0.1774, 0.903, 0.1907, 0.9004, 0.1967, 0.9323, 0.1844, 0.9348, 0.1641, 0.906, 0.1774, 0.903, 0.1844, 0.9348, 0.1722, 0.9378, 0.2304, 0.8948, 0.2436, 0.8935, 0.2463, 0.9254, 0.2339, 0.9267, 0.1907, 0.9004, 0.204, 0.8982, 0.2091, 0.9301, 0.1967, 0.9323, 0.2828, 0.8915, 0.2958, 0.8914, 0.2957, 0.9228, 0.2834, 0.9231, 0.204, 0.8982, 0.2172, 0.8963, 0.2214, 0.9282, 0.2091, 0.9301, 0.3981, 0.9033, 0.4107, 0.9069, 0.4009, 0.9357, 0.3899, 0.9325, 0.3078, 0.9228, 0.3199, 0.9231, 0.3192, 0.9438, 0.3076, 0.9438, 0.3199, 0.9231, 0.3319, 0.9237, 0.3306, 0.9441, 0.3192, 0.9438, 0.4321, 0.9498, 0.4417, 0.9563, 0.4303, 0.971, 0.4223, 0.9656, 0.3556, 0.926, 0.3672, 0.9277, 0.3641, 0.9473, 0.3531, 0.9461, 0.3438, 0.9246, 0.3556, 0.926, 0.3531, 0.9461, 0.3419, 0.9452, 0.4116, 0.9397, 0.422, 0.9443, 0.4137, 0.9609, 0.4046, 0.957, 0.1363, 0.9495, 0.1481, 0.9451, 0.155, 0.965, 0.1444, 0.9691, 0.2957, 0.9228, 0.3078, 0.9228, 0.3076, 0.9438, 0.2959, 0.944, 0.4417, 0.9563, 0.4507, 0.9639, 0.4375, 0.9772, 0.4303, 0.971, 0.3787, 0.9298, 0.3899, 0.9325, 0.385, 0.9511, 0.3747, 0.949, 0.08122, 0.9848, 0.09153, 0.9755, 0.1057, 0.9921, 0.09758, 0.9999, 0.422, 0.9443, 0.4321, 0.9498, 0.4223, 0.9656, 0.4137, 0.9609, 0.1023, 0.9675, 0.1134, 0.9607, 0.1241, 0.979, 0.1147, 0.9851, 0.09153, 0.9755, 0.1023, 0.9675, 0.1147, 0.9851, 0.1057, 0.9921, 0.1134, 0.9607, 0.1247, 0.9547, 0.1341, 0.9737, 0.1241, 0.979, 0.1481, 0.9451, 0.1601, 0.9411, 0.1663, 0.9619, 0.155, 0.965, 0.1247, 0.9547, 0.1363, 0.9495, 0.1444, 0.9691, 0.1341, 0.9737, 0.1844, 0.9348, 0.1967, 0.9323, 0.2007, 0.9536, 0.1891, 0.9559, 0.1722, 0.9378, 0.1844, 0.9348, 0.1891, 0.9559, 0.1776, 0.9587, 0.2339, 0.9267, 0.2463, 0.9254, 0.2482, 0.947, 0.2362, 0.9483, 0.1967, 0.9323, 0.2091, 0.9301, 0.2125, 0.9515, 0.2007, 0.9536, 0.2834, 0.9231, 0.2957, 0.9228, 0.2959, 0.944, 0.2841, 0.9444, 0.2091, 0.9301, 0.2214, 0.9282, 0.2243, 0.9498, 0.2125, 0.9515, 0.3899, 0.9325, 0.4009, 0.9357, 0.395, 0.9538, 0.385, 0.9511, 0.2214, 0.9282, 0.2339, 0.9267, 0.2362, 0.9483, 0.2243, 0.9498, 0.3319, 0.9237, 0.3438, 0.9246, 0.3419, 0.9452, 0.3306, 0.9441, 0.1601, 0.9411, 0.1722, 0.9378, 0.1776, 0.9587, 0.1663, 0.9619, 0.2463, 0.9254, 0.2587, 0.9244, 0.2602, 0.9459, 0.2482, 0.947, 0.4009, 0.9357, 0.4116, 0.9397, 0.4046, 0.957, 0.395, 0.9538, 0.2587, 0.9244, 0.2711, 0.9236, 0.2721, 0.9451, 0.2602, 0.9459, 0.2711, 0.9236, 0.2834, 0.9231, 0.2841, 0.9444, 0.2721, 0.9451, 0.3672, 0.9277, 0.3787, 0.9298, 0.3747, 0.949, 0.3641, 0.9473, 0.5369, 0.01304, 0.5419, 0.008068, 0.5646, 0.03581, 0.5815, 0.00416, 0.5874, 0.008068, 0.5646, 0.03581, 0.5611, 9.444e-05, 0.5681, 9.444e-05, 0.5646, 0.03581, 0.5924, 0.01304, 0.5963, 0.01889, 0.5646, 0.03581, 0.5874, 0.008068, 0.5924, 0.01304, 0.5646, 0.03581, 0.5963, 0.01889, 0.599, 0.02539, 0.5646, 0.03581, 0.6003, 0.03933, 0.599, 0.04623, 0.5646, 0.03581, 0.599, 0.02539, 0.6003, 0.03229, 0.5646, 0.03581, 0.5924, 0.05858, 0.5874, 0.06356, 0.5646, 0.03581, 0.5963, 0.05273, 0.5924, 0.05858, 0.5646, 0.03581, 0.5681, 0.07153, 0.5611, 0.07153, 0.5646, 0.03581, 0.5874, 0.06356, 0.5815, 0.06746, 0.5646, 0.03581, 0.5419, 0.06356, 0.5369, 0.05858, 0.5646, 0.03581, 0.5815, 0.06746, 0.575, 0.07016, 0.5646, 0.03581, 0.5419, 0.008068, 0.5477, 0.004159, 0.5646, 0.03581, 0.575, 0.07016, 0.5681, 0.07153, 0.5646, 0.03581, 0.5289, 0.03933, 0.5289, 0.03229, 0.5646, 0.03581, 0.599, 0.04623, 0.5963, 0.05273, 0.5646, 0.03581, 0.5611, 0.07153, 0.5542, 0.07016, 0.5646, 0.03581, 0.5477, 0.004159, 0.5542, 0.001467, 0.5646, 0.03581, 0.5542, 0.07016, 0.5477, 0.06746, 0.5646, 0.03581, 0.5477, 0.06746, 0.5419, 0.06356, 0.5646, 0.03581, 0.533, 0.01889, 0.5369, 0.01304, 0.5646, 0.03581, 0.533, 0.05273, 0.5303, 0.04623, 0.5646, 0.03581, 0.5303, 0.04623, 0.5289, 0.03933, 0.5646, 0.03581, 0.5681, 9.444e-05, 0.575, 0.001467, 0.5646, 0.03581, 0.5303, 0.02539, 0.533, 0.01889, 0.5646, 0.03581, 0.5289, 0.03229, 0.5303, 0.02539, 0.5646, 0.03581, 0.5542, 0.001467, 0.5611, 9.444e-05, 0.5646, 0.03581, 0.6003, 0.03229, 0.6003, 0.03933, 0.5646, 0.03581, 0.5369, 0.05858, 0.533, 0.05273, 0.5646, 0.03581, 0.575, 0.001467, 0.5815, 0.00416, 0.5646, 0.03581, 0.599, 0.1179, 0.5963, 0.1244, 0.5924, 0.1302, 0.5874, 0.1352, 0.5815, 0.1391, 0.575, 0.1418, 0.5681, 0.1432, 0.5611, 0.1432, 0.5542, 0.1418, 0.5477, 0.1391, 0.5419, 0.1352, 0.5369, 0.1302, 0.533, 0.1244, 0.5303, 0.1179, 0.5289, 0.111, 0.5289, 0.1039, 0.5303, 0.09702, 0.533, 0.09052, 0.5369, 0.08467, 0.5419, 0.07969, 0.5477, 0.07578, 0.5542, 0.07309, 0.5611, 0.07172, 0.5681, 0.07172, 0.575, 0.07309, 0.5815, 0.07578, 0.5874, 0.07969, 0.5924, 0.08467, 0.5963, 0.09052, 0.599, 0.09702, 0.6003, 0.1039, 0.6003, 0.111, 0.1207, 0.5222, 0.1472, 0.1579, 0.1609, 0.1611, 0.137, 0.522, 0.3279, 0.5229, 0.3132, 0.1689, 0.3259, 0.1674, 0.3439, 0.5222, 0.4085, 0.521, 0.3787, 0.1569, 0.3925, 0.1533, 0.4248, 0.521, 0.1043, 0.5222, 0.1331, 0.1542, 0.1472, 0.1579, 0.1207, 0.5222, 0.3122, 0.5235, 0.3006, 0.1702, 0.3132, 0.1689, 0.3279, 0.5229, 0.3921, 0.521, 0.3652, 0.1601, 0.3787, 0.1569, 0.4085, 0.521, 0.08793, 0.5211, 0.1187, 0.1499, 0.1331, 0.1542, 0.1043, 0.5222, 0.2963, 0.5231, 0.288, 0.1712, 0.3006, 0.1702, 0.3122, 0.5235, 0.07136, 0.521, 0.1038, 0.1452, 0.1187, 0.1499, 0.08793, 0.5211, 0.2804, 0.5227, 0.2755, 0.1716, 0.288, 0.1712, 0.2963, 0.5231, 0.05484, 0.5207, 0.08839, 0.1401, 0.1038, 0.1452, 0.07136, 0.521, 0.2645, 0.5231, 0.2631, 0.1717, 0.2755, 0.1716, 0.2804, 0.5227, 0.03839, 0.5193, 0.07226, 0.1345, 0.08839, 0.1401, 0.05484, 0.5207, 0.2486, 0.5234, 0.2507, 0.1716, 0.2631, 0.1717, 0.2645, 0.5231, 0.02197, 0.5176, 0.05531, 0.128, 0.07226, 0.1345, 0.03839, 0.5193, 0.2327, 0.5235, 0.2383, 0.1713, 0.2507, 0.1716, 0.2486, 0.5234, 0.005922, 0.5159, 0.0376, 0.1219, 0.05531, 0.128, 0.02197, 0.5176, 0.2169, 0.5237, 0.2257, 0.1705, 0.2383, 0.1713, 0.2327, 0.5235, 0.5068, 0.5162, 0.4696, 0.1266, 0.4874, 0.1197, 0.5229, 0.514, 0.201, 0.5238, 0.2131, 0.1693, 0.2257, 0.1705, 0.2169, 0.5237, 0.4903, 0.5178, 0.4528, 0.1332, 0.4696, 0.1266, 0.5068, 0.5162, 0.1852, 0.524, 0.2004, 0.1679, 0.2131, 0.1693, 0.201, 0.5238, 0.4738, 0.5189, 0.4369, 0.1388, 0.4528, 0.1332, 0.4903, 0.5178, 0.1694, 0.5234, 0.1875, 0.1661, 0.2004, 0.1679, 0.1852, 0.524, 0.3759, 0.5218, 0.3519, 0.163, 0.3652, 0.1601, 0.3921, 0.521, 0.4574, 0.5199, 0.4217, 0.144, 0.4369, 0.1388, 0.4738, 0.5189, 0.1533, 0.5228, 0.1743, 0.1637, 0.1875, 0.1661, 0.1694, 0.5234, 0.3599, 0.5226, 0.3388, 0.1654, 0.3519, 0.163, 0.3759, 0.5218, 0.4411, 0.5209, 0.4069, 0.149, 0.4217, 0.144, 0.4574, 0.5199, 0.137, 0.522, 0.1609, 0.1611, 0.1743, 0.1637, 0.1533, 0.5228, 0.3439, 0.5222, 0.3259, 0.1674, 0.3388, 0.1654, 0.3599, 0.5226, 0.4248, 0.521, 0.3925, 0.1533, 0.4069, 0.149, 0.4411, 0.5209, 0.3652, 0.1601, 0.3573, 0.1306, 0.3695, 0.1269, 0.3787, 0.1569, 0.4069, 0.149, 0.3948, 0.1172, 0.4078, 0.1113, 0.4217, 0.144, 0.08839, 0.1401, 0.104, 0.1051, 0.1176, 0.112, 0.1038, 0.1452, 0.1038, 0.1452, 0.1176, 0.112, 0.1307, 0.118, 0.1187, 0.1499, 0.1875, 0.1661, 0.1928, 0.137, 0.2047, 0.1393, 0.2004, 0.1679, 0.05531, 0.128, 0.07549, 0.08834, 0.08998, 0.09729, 0.07226, 0.1345, 0.3006, 0.1702, 0.2978, 0.1422, 0.3095, 0.1408, 0.3132, 0.1689, 0.3388, 0.1654, 0.3332, 0.1366, 0.3452, 0.1338, 0.3519, 0.163, 0.4369, 0.1388, 0.4212, 0.1045, 0.435, 0.09655, 0.4528, 0.1332, 0.2755, 0.1716, 0.2746, 0.1438, 0.2862, 0.1431, 0.288, 0.1712, 0.1331, 0.1542, 0.1436, 0.1231, 0.1562, 0.1274, 0.1472, 0.1579, 0.2507, 0.1716, 0.2515, 0.1439, 0.263, 0.1441, 0.2631, 0.1717, 0.2004, 0.1679, 0.2047, 0.1393, 0.2165, 0.1411, 0.2131, 0.1693, 0.1743, 0.1637, 0.1808, 0.1344, 0.1928, 0.137, 0.1875, 0.1661, 0.3787, 0.1569, 0.3695, 0.1269, 0.382, 0.1223, 0.3925, 0.1533, 0.288, 0.1712, 0.2862, 0.1431, 0.2978, 0.1422, 0.3006, 0.1702, 0.4696, 0.1266, 0.4493, 0.08754, 0.4644, 0.07666, 0.4874, 0.1197, 0.4528, 0.1332, 0.435, 0.09655, 0.4493, 0.08754, 0.4696, 0.1266, 0.07226, 0.1345, 0.08998, 0.09729, 0.104, 0.1051, 0.08839, 0.1401, 0.2257, 0.1705, 0.2282, 0.1423, 0.2399, 0.1433, 0.2383, 0.1713, 0.3132, 0.1689, 0.3095, 0.1408, 0.3213, 0.1388, 0.3259, 0.1674, 0.4217, 0.144, 0.4078, 0.1113, 0.4212, 0.1045, 0.4369, 0.1388, 0.3259, 0.1674, 0.3213, 0.1388, 0.3332, 0.1366, 0.3388, 0.1654, 0.2131, 0.1693, 0.2165, 0.1411, 0.2282, 0.1423, 0.2257, 0.1705, 0.1187, 0.1499, 0.1307, 0.118, 0.1436, 0.1231, 0.1331, 0.1542, 0.0376, 0.1219, 0.05975, 0.07692, 0.07549, 0.08834, 0.05531, 0.128, 0.1472, 0.1579, 0.1562, 0.1274, 0.1686, 0.1311, 0.1609, 0.1611, 0.2631, 0.1717, 0.263, 0.1441, 0.2746, 0.1438, 0.2755, 0.1716, 0.1609, 0.1611, 0.1686, 0.1311, 0.1808, 0.1344, 0.1743, 0.1637, 0.3925, 0.1533, 0.382, 0.1223, 0.3948, 0.1172, 0.4069, 0.149, 0.3519, 0.163, 0.3452, 0.1338, 0.3573, 0.1306, 0.3652, 0.1601, 0.2383, 0.1713, 0.2399, 0.1433, 0.2515, 0.1439, 0.2507, 0.1716, 0.2862, 0.1431, 0.2828, 0.1009, 0.2927, 0.09976, 0.2978, 0.1422, 0.1928, 0.137, 0.2033, 0.09425, 0.2132, 0.09671, 0.2047, 0.1393, 0.3213, 0.1388, 0.3126, 0.09654, 0.3224, 0.09404, 0.3332, 0.1366, 0.3695, 0.1269, 0.3521, 0.08354, 0.3618, 0.07885, 0.382, 0.1223, 0.2047, 0.1393, 0.2132, 0.09671, 0.2232, 0.0987, 0.2165, 0.1411, 0.4212, 0.1045, 0.3908, 0.06038, 0.4001, 0.05241, 0.435, 0.09655, 0.2165, 0.1411, 0.2232, 0.0987, 0.2332, 0.1, 0.2282, 0.1423, 0.3948, 0.1172, 0.3716, 0.07356, 0.3813, 0.06749, 0.4078, 0.1113, 0.07549, 0.08834, 0.116, 0.04353, 0.1252, 0.05279, 0.08998, 0.09729, 0.3573, 0.1306, 0.3422, 0.08766, 0.3521, 0.08354, 0.3695, 0.1269, 0.1562, 0.1274, 0.1736, 0.08386, 0.1834, 0.08797, 0.1686, 0.1311, 0.1436, 0.1231, 0.1638, 0.07916, 0.1736, 0.08386, 0.1562, 0.1274, 0.2399, 0.1433, 0.2431, 0.1011, 0.253, 0.1019, 0.2515, 0.1439, 0.1307, 0.118, 0.1539, 0.07387, 0.1638, 0.07916, 0.1436, 0.1231, 0.435, 0.09655, 0.4001, 0.05241, 0.4092, 0.04335, 0.4493, 0.08754, 0.1808, 0.1344, 0.1933, 0.09146, 0.2033, 0.09425, 0.1928, 0.137, 0.263, 0.1441, 0.263, 0.102, 0.2729, 0.1017, 0.2746, 0.1438, 0.4078, 0.1113, 0.3813, 0.06749, 0.3908, 0.06038, 0.4212, 0.1045, 0.2282, 0.1423, 0.2332, 0.1, 0.2431, 0.1011, 0.2399, 0.1433, 0.4493, 0.08754, 0.4092, 0.04335, 0.4179, 0.0331, 0.4644, 0.07666, 0.2746, 0.1438, 0.2729, 0.1017, 0.2828, 0.1009, 0.2862, 0.1431, 0.05975, 0.07692, 0.1072, 0.03312, 0.116, 0.04353, 0.07549, 0.08834, 0.2515, 0.1439, 0.253, 0.1019, 0.263, 0.102, 0.263, 0.1441, 0.3095, 0.1408, 0.3026, 0.09841, 0.3126, 0.09654, 0.3213, 0.1388, 0.08998, 0.09729, 0.1252, 0.05279, 0.1345, 0.06087, 0.104, 0.1051, 0.104, 0.1051, 0.1345, 0.06087, 0.1442, 0.06782, 0.1176, 0.112, 0.1176, 0.112, 0.1442, 0.06782, 0.1539, 0.07387, 0.1307, 0.118, 0.2978, 0.1422, 0.2927, 0.09976, 0.3026, 0.09841, 0.3095, 0.1408, 0.3332, 0.1366, 0.3224, 0.09404, 0.3324, 0.09122, 0.3452, 0.1338, 0.1686, 0.1311, 0.1834, 0.08797, 0.1933, 0.09146, 0.1808, 0.1344, 0.382, 0.1223, 0.3618, 0.07885, 0.3716, 0.07356, 0.3948, 0.1172, 0.3452, 0.1338, 0.3324, 0.09122, 0.3422, 0.08766, 0.3573, 0.1306, 0.2232, 0.0987, 0.2295, 0.06417, 0.2378, 0.0655, 0.2332, 0.1, 0.3126, 0.09654, 0.3044, 0.06233, 0.3125, 0.06015, 0.3224, 0.09404, 0.1736, 0.08386, 0.1894, 0.05118, 0.1972, 0.05465, 0.1834, 0.08797, 0.2431, 0.1011, 0.2462, 0.06648, 0.2546, 0.06703, 0.253, 0.1019, 0.3716, 0.07356, 0.3509, 0.04248, 0.3579, 0.03728, 0.3813, 0.06749, 0.253, 0.1019, 0.2546, 0.06703, 0.2629, 0.06712, 0.263, 0.102, 0.263, 0.102, 0.2629, 0.06712, 0.2713, 0.06692, 0.2729, 0.1017, 0.3422, 0.08766, 0.3284, 0.05456, 0.3361, 0.05105, 0.3521, 0.08354, 0.2927, 0.09976, 0.2879, 0.06535, 0.2962, 0.06399, 0.3026, 0.09841, 0.3026, 0.09841, 0.2962, 0.06399, 0.3044, 0.06233, 0.3126, 0.09654, 0.4001, 0.05241, 0.3707, 0.02495, 0.3764, 0.0177, 0.4092, 0.04335, 0.3324, 0.09122, 0.3205, 0.05757, 0.3284, 0.05456, 0.3422, 0.08766, 0.3224, 0.09404, 0.3125, 0.06015, 0.3205, 0.05757, 0.3324, 0.09122, 0.3813, 0.06749, 0.3579, 0.03728, 0.3645, 0.03146, 0.3908, 0.06038, 0.1539, 0.07387, 0.1746, 0.04259, 0.1819, 0.04717, 0.1638, 0.07916, 0.2828, 0.1009, 0.2797, 0.06639, 0.2879, 0.06535, 0.2927, 0.09976, 0.4092, 0.04335, 0.3764, 0.0177, 0.3815, 0.009612, 0.4179, 0.0331, 0.3521, 0.08354, 0.3361, 0.05105, 0.3436, 0.04701, 0.3618, 0.07885, 0.1072, 0.03312, 0.1439, 0.009591, 0.149, 0.01773, 0.116, 0.04353, 0.3908, 0.06038, 0.3645, 0.03146, 0.3707, 0.02495, 0.4001, 0.05241, 0.1252, 0.05279, 0.1547, 0.02498, 0.161, 0.03154, 0.1345, 0.06087, 0.116, 0.04353, 0.149, 0.01773, 0.1547, 0.02498, 0.1252, 0.05279, 0.1345, 0.06087, 0.161, 0.03154, 0.1676, 0.03741, 0.1442, 0.06782, 0.1638, 0.07916, 0.1819, 0.04717, 0.1894, 0.05118, 0.1736, 0.08386, 0.1442, 0.06782, 0.1676, 0.03741, 0.1746, 0.04259, 0.1539, 0.07387, 0.1933, 0.09146, 0.205, 0.05771, 0.2131, 0.0602, 0.2033, 0.09425, 0.1834, 0.08797, 0.1972, 0.05465, 0.205, 0.05771, 0.1933, 0.09146, 0.2332, 0.1, 0.2378, 0.0655, 0.2462, 0.06648, 0.2431, 0.1011, 0.2033, 0.09425, 0.2131, 0.0602, 0.2212, 0.06238, 0.2132, 0.09671, 0.2729, 0.1017, 0.2713, 0.06692, 0.2797, 0.06639, 0.2828, 0.1009, 0.2132, 0.09671, 0.2212, 0.06238, 0.2295, 0.06417, 0.2232, 0.0987, 0.3618, 0.07885, 0.3436, 0.04701, 0.3509, 0.04248, 0.3716, 0.07356, 0.2879, 0.06535, 0.2851, 0.04473, 0.2923, 0.04342, 0.2962, 0.06399, 0.2962, 0.06399, 0.2923, 0.04342, 0.2994, 0.04177, 0.3044, 0.06233, 0.3707, 0.02495, 0.3545, 0.01165, 0.3586, 0.006088, 0.3764, 0.0177, 0.3205, 0.05757, 0.3136, 0.03775, 0.3204, 0.03537, 0.3284, 0.05456, 0.3125, 0.06015, 0.3065, 0.03976, 0.3136, 0.03775, 0.3205, 0.05757, 0.3579, 0.03728, 0.3447, 0.02129, 0.3499, 0.01674, 0.3645, 0.03146, 0.1746, 0.04259, 0.1865, 0.02565, 0.1925, 0.02932, 0.1819, 0.04717, 0.2797, 0.06639, 0.2778, 0.04535, 0.2851, 0.04473, 0.2879, 0.06535, 0.3764, 0.0177, 0.3586, 0.006088, 0.362, 9.463e-05, 0.3815, 0.009612, 0.3361, 0.05105, 0.3269, 0.03262, 0.3331, 0.02923, 0.3436, 0.04701, 0.1439, 0.009591, 0.1635, 9.444e-05, 0.1669, 0.006113, 0.149, 0.01773, 0.3645, 0.03146, 0.3499, 0.01674, 0.3545, 0.01165, 0.3707, 0.02495, 0.1547, 0.02498, 0.171, 0.01169, 0.1757, 0.01676, 0.161, 0.03154, 0.149, 0.01773, 0.1669, 0.006113, 0.171, 0.01169, 0.1547, 0.02498, 0.161, 0.03154, 0.1757, 0.01676, 0.181, 0.02137, 0.1676, 0.03741, 0.1819, 0.04717, 0.1925, 0.02932, 0.1987, 0.03277, 0.1894, 0.05118, 0.1676, 0.03741, 0.181, 0.02137, 0.1865, 0.02565, 0.1746, 0.04259, 0.205, 0.05771, 0.212, 0.03797, 0.2189, 0.04001, 0.2131, 0.0602, 0.1972, 0.05465, 0.2052, 0.03556, 0.212, 0.03797, 0.205, 0.05771, 0.2378, 0.0655, 0.2408, 0.0444, 0.2481, 0.04541, 0.2462, 0.06648, 0.2131, 0.0602, 0.2189, 0.04001, 0.2261, 0.04168, 0.2212, 0.06238, 0.2713, 0.06692, 0.2703, 0.04565, 0.2778, 0.04535, 0.2797, 0.06639, 0.2212, 0.06238, 0.2261, 0.04168, 0.2334, 0.04303, 0.2295, 0.06417, 0.3436, 0.04701, 0.3331, 0.02923, 0.339, 0.0254, 0.3509, 0.04248, 0.2295, 0.06417, 0.2334, 0.04303, 0.2408, 0.0444, 0.2378, 0.0655, 0.3044, 0.06233, 0.2994, 0.04177, 0.3065, 0.03976, 0.3125, 0.06015, 0.1894, 0.05118, 0.1987, 0.03277, 0.2052, 0.03556, 0.1972, 0.05465, 0.2462, 0.06648, 0.2481, 0.04541, 0.2555, 0.0457, 0.2546, 0.06703, 0.3509, 0.04248, 0.339, 0.0254, 0.3447, 0.02129, 0.3579, 0.03728, 0.2546, 0.06703, 0.2555, 0.0457, 0.2629, 0.04603, 0.2629, 0.06712, 0.2629, 0.06712, 0.2629, 0.04603, 0.2703, 0.04565, 0.2713, 0.06692, 0.3284, 0.05456, 0.3204, 0.03537, 0.3269, 0.03262, 0.3361, 0.05105, 0.5332, 0.1745, 0.5479, 0.1623, 0.5358, 0.1771, 0.5569, 0.1792, 0.5479, 0.1623, 0.56, 0.1771, 0.546, 0.1813, 0.5479, 0.1623, 0.5498, 0.1813, 0.5627, 0.1745, 0.5479, 0.1623, 0.5647, 0.1713, 0.56, 0.1771, 0.5479, 0.1623, 0.5627, 0.1745, 0.5647, 0.1713, 0.5479, 0.1623, 0.5662, 0.1679, 0.5669, 0.1605, 0.5479, 0.1623, 0.5662, 0.1568, 0.5662, 0.1679, 0.5479, 0.1623, 0.5669, 0.1642, 0.5627, 0.1502, 0.5479, 0.1623, 0.56, 0.1476, 0.5647, 0.1533, 0.5479, 0.1623, 0.5627, 0.1502, 0.5498, 0.1433, 0.5479, 0.1623, 0.546, 0.1433, 0.56, 0.1476, 0.5479, 0.1623, 0.5569, 0.1455, 0.5358, 0.1476, 0.5479, 0.1623, 0.5332, 0.1502, 0.5569, 0.1455, 0.5479, 0.1623, 0.5535, 0.1441, 0.5358, 0.1771, 0.5479, 0.1623, 0.5389, 0.1792, 0.5535, 0.1441, 0.5479, 0.1623, 0.5498, 0.1433, 0.5289, 0.1605, 0.5479, 0.1623, 0.5289, 0.1642, 0.5662, 0.1568, 0.5479, 0.1623, 0.5647, 0.1533, 0.546, 0.1433, 0.5479, 0.1623, 0.5424, 0.1441, 0.5389, 0.1792, 0.5479, 0.1623, 0.5424, 0.1806, 0.5424, 0.1441, 0.5479, 0.1623, 0.5389, 0.1455, 0.5389, 0.1455, 0.5479, 0.1623, 0.5358, 0.1476, 0.5311, 0.1713, 0.5479, 0.1623, 0.5332, 0.1745, 0.5311, 0.1533, 0.5479, 0.1623, 0.5296, 0.1568, 0.5296, 0.1568, 0.5479, 0.1623, 0.5289, 0.1605, 0.5498, 0.1813, 0.5479, 0.1623, 0.5535, 0.1806, 0.5296, 0.1679, 0.5479, 0.1623, 0.5311, 0.1713, 0.5289, 0.1642, 0.5479, 0.1623, 0.5296, 0.1679, 0.5424, 0.1806, 0.5479, 0.1623, 0.546, 0.1813, 0.5669, 0.1642, 0.5479, 0.1623, 0.5669, 0.1605, 0.5332, 0.1502, 0.5479, 0.1623, 0.5311, 0.1533, 0.5535, 0.1806, 0.5479, 0.1623, 0.5569, 0.1792, 0.5647, 0.1945, 0.5654, 0.198, 0.5654, 0.2016, 0.5647, 0.2051, 0.5633, 0.2084, 0.5613, 0.2114, 0.5588, 0.214, 0.5558, 0.216, 0.5525, 0.2173, 0.549, 0.218, 0.5454, 0.218, 0.5418, 0.2173, 0.5385, 0.216, 0.5355, 0.214, 0.533, 0.2114, 0.531, 0.2084, 0.5296, 0.2051, 0.5289, 0.2016, 0.5289, 0.198, 0.5296, 0.1945, 0.531, 0.1911, 0.533, 0.1882, 0.5355, 0.1856, 0.5385, 0.1836, 0.5418, 0.1822, 0.5454, 0.1815, 0.549, 0.1815, 0.5525, 0.1822, 0.5558, 0.1836, 0.5588, 0.1856, 0.5613, 0.1882, 0.5633, 0.1911, 0.3926, 0.5463, 0.3763, 0.5463, 0.3759, 0.5218, 0.3921, 0.521, 0.3763, 0.5463, 0.3602, 0.5464, 0.3599, 0.5226, 0.3759, 0.5218, 0.3602, 0.5464, 0.3442, 0.5468, 0.3439, 0.5222, 0.3599, 0.5226, 0.3442, 0.5468, 0.3282, 0.5469, 0.3279, 0.5229, 0.3439, 0.5222, 0.3282, 0.5469, 0.3124, 0.5469, 0.3122, 0.5235, 0.3279, 0.5229, 0.3124, 0.5469, 0.2965, 0.5472, 0.2963, 0.5231, 0.3122, 0.5235, 0.2965, 0.5472, 0.2805, 0.5475, 0.2804, 0.5227, 0.2963, 0.5231, 0.2805, 0.5475, 0.2644, 0.5475, 0.2645, 0.5231, 0.2804, 0.5227, 0.2644, 0.5475, 0.2484, 0.5475, 0.2486, 0.5234, 0.2645, 0.5231, 0.2484, 0.5475, 0.2325, 0.5475, 0.2327, 0.5235, 0.2486, 0.5234, 0.2325, 0.5475, 0.2166, 0.5475, 0.2169, 0.5237, 0.2327, 0.5235, 0.2166, 0.5475, 0.2008, 0.5474, 0.201, 0.5238, 0.2169, 0.5237, 0.2008, 0.5474, 0.185, 0.5473, 0.1852, 0.524, 0.201, 0.5238, 0.185, 0.5473, 0.1692, 0.5474, 0.1694, 0.5234, 0.1852, 0.524, 0.1692, 0.5474, 0.1531, 0.5474, 0.1533, 0.5228, 0.1694, 0.5234, 0.1531, 0.5474, 0.1367, 0.5474, 0.137, 0.522, 0.1533, 0.5228, 0.1367, 0.5474, 0.1202, 0.547, 0.1207, 0.5222, 0.137, 0.522, 0.1202, 0.547, 0.1038, 0.5466, 0.1043, 0.5222, 0.1207, 0.5222, 0.1038, 0.5466, 0.0872, 0.5466, 0.08793, 0.5211, 0.1043, 0.5222, 0.0872, 0.5466, 0.07037, 0.546, 0.07136, 0.521, 0.08793, 0.5211, 0.07037, 0.546, 0.05354, 0.5453, 0.05484, 0.5207, 0.07136, 0.521, 0.05354, 0.5453, 0.03642, 0.5448, 0.03839, 0.5193, 0.05484, 0.5207, 0.03642, 0.5448, 0.01861, 0.5437, 0.02197, 0.5176, 0.03839, 0.5193, 0.01861, 0.5437, 9.444e-05, 0.5417, 0.005922, 0.5159, 0.02197, 0.5176, 0.5287, 0.5407, 0.5099, 0.5424, 0.5068, 0.5162, 0.5229, 0.514, 0.5099, 0.5424, 0.4922, 0.5435, 0.4903, 0.5178, 0.5068, 0.5162, 0.4922, 0.5435, 0.475, 0.5442, 0.4738, 0.5189, 0.4903, 0.5178, 0.475, 0.5442, 0.4582, 0.5447, 0.4574, 0.5199, 0.4738, 0.5189, 0.4582, 0.5447, 0.4418, 0.5449, 0.4411, 0.5209, 0.4574, 0.5199, 0.4418, 0.5449, 0.4254, 0.5454, 0.4248, 0.521, 0.4411, 0.5209, 0.4254, 0.5454, 0.409, 0.5459, 0.4085, 0.521, 0.4248, 0.521, 0.409, 0.5459, 0.3926, 0.5463, 0.3921, 0.521, 0.4085, 0.521])
me_circle_002.materials.append(mat_material_001)
me_circle_002.use_remesh_preserve_volume = False
me_circle_002.use_remesh_preserve_attributes = False
me_circle_002.use_mirror_vertex_groups = False
me_circle_002.update()
me_circle_001 = bpy.data.meshes.new('Circle.001')
me_circle_001.from_pydata([(0.08179, -0.9556, 1.016), (0.2751, -0.9564, 0.9837), (0.4584, -0.9582, 0.9142), (0.6246, -0.9609, 0.8103), (0.7673, -0.9644, 0.6759), (0.8811, -0.9686, 0.5163), (0.9615, -0.9732, 0.3376), (1.006, -0.9782, 0.1467), (1.011, -0.9833, -0.04923), (0.979, -0.9884, -0.2425), (0.9095, -0.9932, -0.4257), (0.8055, -0.9975, -0.5919), (0.6712, -1.001, -0.7345), (0.5115, -1.004, -0.8483), (0.3327, -1.006, -0.9287), (0.1417, -1.007, -0.9727), (-0.05423, -1.008, -0.9786), (-0.2476, -1.007, -0.9462), (-0.4309, -1.005, -0.8767), (-0.5971, -1.002, -0.7727), (-0.7398, -0.9987, -0.6384), (-0.8535, -0.9945, -0.4788), (-0.934, -0.9899, -0.3001), (-0.978, -0.9849, -0.1091), (-0.9839, -0.9798, 0.08675), (-0.9515, -0.9748, 0.28), (-0.8819, -0.97, 0.4632), (-0.778, -0.9656, 0.6294), (-0.6436, -0.9619, 0.7721), (-0.484, -0.9589, 0.8858), (-0.3052, -0.9569, 0.9662), (-0.1142, -0.9557, 1.01), (0.08179, -0.9556, 1.016), (0.2751, -0.9564, 0.9837), (0.4584, -0.9582, 0.9142), (0.6246, -0.9609, 0.8103), (0.7673, -0.9644, 0.6759), (0.8811, -0.9686, 0.5163), (0.9615, -0.9732, 0.3376), (1.006, -0.9782, 0.1467), (1.011, -0.9833, -0.04923), (0.979, -0.9884, -0.2425), (0.9095, -0.9932, -0.4257), (0.8055, -0.9975, -0.5919), (0.6712, -1.001, -0.7345), (0.5115, -1.004, -0.8483), (0.3327, -1.006, -0.9287), (0.1417, -1.007, -0.9727), (-0.05423, -1.008, -0.9786), (-0.2476, -1.007, -0.9462), (-0.4309, -1.005, -0.8767), (-0.5971, -1.002, -0.7727), (-0.7398, -0.9987, -0.6384), (-0.8535, -0.9945, -0.4788), (-0.934, -0.9899, -0.3001), (-0.978, -0.9849, -0.1091), (-0.9839, -0.9798, 0.08675), (-0.9515, -0.9748, 0.28), (-0.8819, -0.97, 0.4632), (-0.778, -0.9656, 0.6294), (-0.6436, -0.9619, 0.7721), (-0.484, -0.9589, 0.8858), (-0.3052, -0.9569, 0.9662), (-0.1142, -0.9557, 1.01), (-0.8819, -0.97, 0.4632), (0.08179, -1.375, 1.027), (0.2751, -1.376, 0.9946), (0.4584, -1.377, 0.9251), (0.6246, -1.38, 0.8212), (0.7673, -1.384, 0.6868), (0.8811, -1.388, 0.5273), (0.9615, -1.392, 0.3485), (1.006, -1.397, 0.1576), (1.011, -1.402, -0.03829), (0.979, -1.408, -0.2316), (0.9095, -1.412, -0.4148), (0.8055, -1.417, -0.5809), (0.6712, -1.42, -0.7236), (0.5115, -1.423, -0.8373), (0.3327, -1.425, -0.9178), (0.1417, -1.427, -0.9618), (-0.05423, -1.427, -0.9677), (-0.2476, -1.426, -0.9352), (-0.4309, -1.424, -0.8657), (-0.5971, -1.421, -0.7618), (-0.7398, -1.418, -0.6275), (-0.8535, -1.414, -0.4679), (-0.934, -1.409, -0.2892), (-0.978, -1.404, -0.0982), (-0.9839, -1.399, 0.09768), (-0.9515, -1.394, 0.2909), (-0.8819, -1.389, 0.4742), (-0.778, -1.385, 0.6403), (-0.6436, -1.381, 0.783), (-0.484, -1.378, 0.8967), (-0.3052, -1.376, 0.9771), (-0.1142, -1.375, 1.021), (0.08179, -1.375, 1.027), (0.2751, -1.376, 0.9946), (0.4584, -1.377, 0.9251), (0.6246, -1.38, 0.8212), (0.7673, -1.384, 0.6868), (0.8811, -1.388, 0.5273), (0.9615, -1.392, 0.3485), (1.006, -1.397, 0.1576), (1.011, -1.402, -0.03829), (0.979, -1.408, -0.2316), (0.9095, -1.412, -0.4148), (0.8055, -1.417, -0.5809), (0.6712, -1.42, -0.7236), (0.5115, -1.423, -0.8373), (0.3327, -1.425, -0.9178), (0.1417, -1.427, -0.9618), (-0.05423, -1.427, -0.9677), (-0.2476, -1.426, -0.9352), (-0.4309, -1.424, -0.8657), (-0.5971, -1.421, -0.7618), (-0.7398, -1.418, -0.6275), (-0.8535, -1.414, -0.4679), (-0.934, -1.409, -0.2892), (-0.978, -1.404, -0.0982), (-0.9839, -1.399, 0.09768), (-0.9515, -1.394, 0.2909), (-0.8819, -1.389, 0.4742), (-0.778, -1.385, 0.6403), (-0.6436, -1.381, 0.783), (-0.484, -1.378, 0.8967), (-0.3052, -1.376, 0.9771), (-0.1142, -1.375, 1.021), (-0.8819, -1.389, 0.4742), (0.08179, 1.426, 0.954), (0.2751, 1.426, 0.9216), (0.4584, 1.424, 0.852), (0.6246, 1.421, 0.7481), (0.7673, 1.417, 0.6138), (0.8811, 1.413, 0.4542), (0.9615, 1.409, 0.2755), (1.006, 1.404, 0.08452), (1.011, 1.399, -0.1114), (0.979, 1.394, -0.3046), (0.9095, 1.389, -0.4878), (0.8055, 1.384, -0.654), (0.6712, 1.381, -0.7967), (0.5115, 1.378, -0.9104), (0.3327, 1.376, -0.9908), (0.1417, 1.374, -1.035), (-0.05423, 1.374, -1.041), (-0.2476, 1.375, -1.008), (-0.4309, 1.377, -0.9388), (-0.5971, 1.38, -0.8349), (-0.7398, 1.383, -0.7005), (-0.8535, 1.387, -0.5409), (-0.934, 1.392, -0.3622), (-0.978, 1.397, -0.1713), (-0.9839, 1.402, 0.02462), (-0.9515, 1.407, 0.2179), (-0.8819, 1.412, 0.4011), (-0.778, 1.416, 0.5673), (-0.6436, 1.42, 0.7099), (-0.484, 1.423, 0.8237), (-0.3052, 1.425, 0.9041), (-0.1142, 1.426, 0.9481), (0.08179, 1.426, 0.954), (0.2751, 1.426, 0.9216), (0.4584, 1.424, 0.852), (0.6246, 1.421, 0.7481), (0.7673, 1.417, 0.6138), (0.8811, 1.413, 0.4542), (0.9615, 1.409, 0.2755), (1.006, 1.404, 0.08452), (1.011, 1.399, -0.1114), (0.979, 1.394, -0.3046), (0.9095, 1.389, -0.4878), (0.8055, 1.384, -0.654), (0.6712, 1.381, -0.7967), (0.5115, 1.378, -0.9104), (0.3327, 1.376, -0.9908), (0.1417, 1.374, -1.035), (-0.05423, 1.374, -1.041), (-0.2476, 1.375, -1.008), (-0.4309, 1.377, -0.9388), (-0.5971, 1.38, -0.8349), (-0.7398, 1.383, -0.7005), (-0.8535, 1.387, -0.5409), (-0.934, 1.392, -0.3622), (-0.978, 1.397, -0.1713), (-0.9839, 1.402, 0.02462), (-0.9515, 1.407, 0.2179), (-0.8819, 1.412, 0.4011), (-0.778, 1.416, 0.5673), (-0.6436, 1.42, 0.7099), (-0.484, 1.423, 0.8237), (-0.3052, 1.425, 0.9041), (-0.1142, 1.426, 0.9481), (-0.8819, 1.412, 0.4011), (0.08179, 1.007, 0.9649), (0.2751, 1.006, 0.9325), (0.4584, 1.005, 0.863), (0.6246, 1.002, 0.7591), (0.7673, 0.9983, 0.6247), (0.8811, 0.9942, 0.4651), (0.9615, 0.9895, 0.2864), (1.006, 0.9845, 0.09546), (1.011, 0.9794, -0.1004), (0.979, 0.9744, -0.2937), (0.9095, 0.9696, -0.4769), (0.8055, 0.9653, -0.6431), (0.6712, 0.9616, -0.7857), (0.5115, 0.9586, -0.8995), (0.3327, 0.9565, -0.9799), (0.1417, 0.9553, -1.024), (-0.05423, 0.9552, -1.03), (-0.2476, 0.956, -0.9974), (-0.4309, 0.9579, -0.9278), (-0.5971, 0.9606, -0.8239), (-0.7398, 0.9641, -0.6896), (-0.8535, 0.9682, -0.53), (-0.934, 0.9729, -0.3513), (-0.978, 0.9779, -0.1603), (-0.9839, 0.983, 0.03555), (-0.9515, 0.988, 0.2288), (-0.8819, 0.9928, 0.412), (-0.778, 0.9971, 0.5782), (-0.6436, 1.001, 0.7209), (-0.484, 1.004, 0.8346), (-0.3052, 1.006, 0.915), (-0.1142, 1.007, 0.959), (0.08179, 1.007, 0.9649), (0.2751, 1.006, 0.9325), (0.4584, 1.005, 0.863), (0.6246, 1.002, 0.7591), (0.7673, 0.9983, 0.6247), (0.8811, 0.9942, 0.4651), (0.9615, 0.9895, 0.2864), (1.006, 0.9845, 0.09546), (1.011, 0.9794, -0.1004), (0.979, 0.9744, -0.2937), (0.9095, 0.9696, -0.4769), (0.8055, 0.9653, -0.6431), (0.6712, 0.9616, -0.7857), (0.5115, 0.9586, -0.8995), (0.3327, 0.9565, -0.9799), (0.1417, 0.9553, -1.024), (-0.05423, 0.9552, -1.03), (-0.2476, 0.956, -0.9974), (-0.4309, 0.9579, -0.9278), (-0.5971, 0.9606, -0.8239), (-0.7398, 0.9641, -0.6896), (-0.8535, 0.9682, -0.53), (-0.934, 0.9729, -0.3513), (-0.978, 0.9779, -0.1603), (-0.9839, 0.983, 0.03555), (-0.9515, 0.988, 0.2288), (-0.8819, 0.9928, 0.412), (-0.778, 0.9971, 0.5782), (-0.6436, 1.001, 0.7209), (-0.484, 1.004, 0.8346), (-0.3052, 1.006, 0.915), (-0.1142, 1.007, 0.959), (-0.8819, 0.9928, 0.412)], [], [(25, 57, 56, 24), (12, 44, 43, 11), (26, 58, 57, 25), (13, 45, 44, 12), (27, 59, 58, 26), (14, 46, 45, 13), (1, 33, 32, 0), (28, 60, 59, 27), (15, 47, 46, 14), (2, 34, 33, 1), (29, 61, 60, 28), (16, 48, 47, 15), (3, 35, 34, 2), (30, 62, 61, 29), (17, 49, 48, 16), (4, 36, 35, 3), (31, 63, 62, 30), (18, 50, 49, 17), (5, 37, 36, 4), (0, 32, 63, 31), (19, 51, 50, 18), (6, 38, 37, 5), (20, 52, 51, 19), (7, 39, 38, 6), (21, 53, 52, 20), (8, 40, 39, 7), (22, 54, 53, 21), (9, 41, 40, 8), (23, 55, 54, 22), (10, 42, 41, 9), (24, 56, 55, 23), (11, 43, 42, 10), (90, 89, 121, 122), (77, 76, 108, 109), (91, 90, 122, 123), (78, 77, 109, 110), (92, 91, 123, 124), (79, 78, 110, 111), (66, 65, 97, 98), (93, 92, 124, 125), (80, 79, 111, 112), (67, 66, 98, 99), (94, 93, 125, 126), (81, 80, 112, 113), (68, 67, 99, 100), (95, 94, 126, 127), (82, 81, 113, 114), (69, 68, 100, 101), (96, 95, 127, 128), (83, 82, 114, 115), (70, 69, 101, 102), (65, 96, 128, 97), (84, 83, 115, 116), (71, 70, 102, 103), (85, 84, 116, 117), (72, 71, 103, 104), (86, 85, 117, 118), (73, 72, 104, 105), (87, 86, 118, 119), (74, 73, 105, 106), (88, 87, 119, 120), (75, 74, 106, 107), (89, 88, 120, 121), (76, 75, 107, 108), (57, 58, 123, 122), (0, 31, 96, 65), (6, 5, 70, 71), (58, 59, 124, 123), (32, 33, 98, 97), (7, 6, 71, 72), (59, 60, 125, 124), (33, 34, 99, 98), (8, 7, 72, 73), (60, 61, 126, 125), (34, 35, 100, 99), (9, 8, 73, 74), (61, 62, 127, 126), (35, 36, 101, 100), (10, 9, 74, 75), (62, 63, 128, 127), (36, 37, 102, 101), (11, 10, 75, 76), (63, 32, 97, 128), (37, 38, 103, 102), (12, 11, 76, 77), (38, 39, 104, 103), (13, 12, 77, 78), (39, 40, 105, 104), (14, 13, 78, 79), (40, 41, 106, 105), (15, 14, 79, 80), (41, 42, 107, 106), (16, 15, 80, 81), (42, 43, 108, 107), (17, 16, 81, 82), (43, 44, 109, 108), (18, 17, 82, 83), (58, 64, 129, 123), (44, 45, 110, 109), (19, 18, 83, 84), (45, 46, 111, 110), (20, 19, 84, 85), (46, 47, 112, 111), (21, 20, 85, 86), (47, 48, 113, 112), (22, 21, 86, 87), (48, 49, 114, 113), (23, 22, 87, 88), (49, 50, 115, 114), (24, 23, 88, 89), (50, 51, 116, 115), (25, 24, 89, 90), (51, 52, 117, 116), (26, 25, 90, 91), (52, 53, 118, 117), (27, 26, 91, 92), (1, 0, 65, 66), (53, 54, 119, 118), (28, 27, 92, 93), (2, 1, 66, 67), (54, 55, 120, 119), (29, 28, 93, 94), (3, 2, 67, 68), (55, 56, 121, 120), (30, 29, 94, 95), (4, 3, 68, 69), (56, 57, 122, 121), (31, 30, 95, 96), (5, 4, 69, 70), (99, 98, 97, 128, 127, 126, 125, 124, 123, 122, 121, 120, 119, 118, 117, 116, 115, 114, 113, 112, 111, 110, 109, 108, 107, 106, 105, 104, 103, 102, 101, 100), (34, 33, 32, 63, 62, 61, 60, 59, 58, 57, 56, 55, 54, 53, 52, 51, 50, 49, 48, 47, 46, 45, 44, 43, 42, 41, 40, 39, 38, 37, 36, 35), (155, 187, 186, 154), (142, 174, 173, 141), (156, 188, 187, 155), (143, 175, 174, 142), (157, 189, 188, 156), (144, 176, 175, 143), (131, 163, 162, 130), (158, 190, 189, 157), (145, 177, 176, 144), (132, 164, 163, 131), (159, 191, 190, 158), (146, 178, 177, 145), (133, 165, 164, 132), (160, 192, 191, 159), (147, 179, 178, 146), (134, 166, 165, 133), (161, 193, 192, 160), (148, 180, 179, 147), (135, 167, 166, 134), (130, 162, 193, 161), (149, 181, 180, 148), (136, 168, 167, 135), (150, 182, 181, 149), (137, 169, 168, 136), (151, 183, 182, 150), (138, 170, 169, 137), (152, 184, 183, 151), (139, 171, 170, 138), (153, 185, 184, 152), (140, 172, 171, 139), (154, 186, 185, 153), (141, 173, 172, 140), (220, 219, 251, 252), (207, 206, 238, 239), (221, 220, 252, 253), (208, 207, 239, 240), (222, 221, 253, 254), (209, 208, 240, 241), (196, 195, 227, 228), (223, 222, 254, 255), (210, 209, 241, 242), (197, 196, 228, 229), (224, 223, 255, 256), (211, 210, 242, 243), (198, 197, 229, 230), (225, 224, 256, 257), (212, 211, 243, 244), (199, 198, 230, 231), (226, 225, 257, 258), (213, 212, 244, 245), (200, 199, 231, 232), (195, 226, 258, 227), (214, 213, 245, 246), (201, 200, 232, 233), (215, 214, 246, 247), (202, 201, 233, 234), (216, 215, 247, 248), (203, 202, 234, 235), (217, 216, 248, 249), (204, 203, 235, 236), (218, 217, 249, 250), (205, 204, 236, 237), (219, 218, 250, 251), (206, 205, 237, 238), (187, 188, 253, 252), (130, 161, 226, 195), (136, 135, 200, 201), (188, 189, 254, 253), (162, 163, 228, 227), (137, 136, 201, 202), (189, 190, 255, 254), (163, 164, 229, 228), (138, 137, 202, 203), (190, 191, 256, 255), (164, 165, 230, 229), (139, 138, 203, 204), (191, 192, 257, 256), (165, 166, 231, 230), (140, 139, 204, 205), (192, 193, 258, 257), (166, 167, 232, 231), (141, 140, 205, 206), (193, 162, 227, 258), (167, 168, 233, 232), (142, 141, 206, 207), (168, 169, 234, 233), (143, 142, 207, 208), (169, 170, 235, 234), (144, 143, 208, 209), (170, 171, 236, 235), (145, 144, 209, 210), (171, 172, 237, 236), (146, 145, 210, 211), (172, 173, 238, 237), (147, 146, 211, 212), (173, 174, 239, 238), (148, 147, 212, 213), (188, 194, 259, 253), (174, 175, 240, 239), (149, 148, 213, 214), (175, 176, 241, 240), (150, 149, 214, 215), (176, 177, 242, 241), (151, 150, 215, 216), (177, 178, 243, 242), (152, 151, 216, 217), (178, 179, 244, 243), (153, 152, 217, 218), (179, 180, 245, 244), (154, 153, 218, 219), (180, 181, 246, 245), (155, 154, 219, 220), (181, 182, 247, 246), (156, 155, 220, 221), (182, 183, 248, 247), (157, 156, 221, 222), (131, 130, 195, 196), (183, 184, 249, 248), (158, 157, 222, 223), (132, 131, 196, 197), (184, 185, 250, 249), (159, 158, 223, 224), (133, 132, 197, 198), (185, 186, 251, 250), (160, 159, 224, 225), (134, 133, 198, 199), (186, 187, 252, 251), (161, 160, 225, 226), (135, 134, 199, 200), (228, 229, 230, 231, 232, 233, 234, 235, 236, 237, 238, 239, 240, 241, 242, 243, 244, 245, 246, 247, 248, 249, 250, 251, 252, 253, 254, 255, 256, 257, 258, 227), (163, 164, 165, 166, 167, 168, 169, 170, 171, 172, 173, 174, 175, 176, 177, 178, 179, 180, 181, 182, 183, 184, 185, 186, 187, 188, 189, 190, 191, 192, 193, 162)])
_k = set([(0, 1), (0, 31), (0, 32), (0, 65), (1, 2), (1, 33), (1, 66), (2, 3), (2, 34), (2, 67), (3, 4), (3, 35), (3, 68), (4, 5), (4, 36), (4, 69), (5, 6), (5, 37), (5, 70), (6, 7), (6, 38), (6, 71), (7, 8), (7, 39), (7, 72), (8, 9), (8, 40), (8, 73), (9, 10), (9, 41), (9, 74), (10, 11), (10, 42), (10, 75), (11, 12), (11, 43), (11, 76), (12, 13), (12, 44), (12, 77), (13, 14), (13, 45), (13, 78), (14, 15), (14, 46), (14, 79), (15, 16), (15, 47), (15, 80), (16, 17), (16, 48), (16, 81), (17, 18), (17, 49), (17, 82), (18, 19), (18, 50), (18, 83), (19, 20), (19, 51), (19, 84), (20, 21), (20, 52), (20, 85), (21, 22), (21, 53), (21, 86), (22, 23), (22, 54), (22, 87), (23, 24), (23, 55), (23, 88), (24, 25), (24, 56), (24, 89), (25, 26), (25, 57), (25, 90), (26, 27), (26, 58), (26, 91), (27, 28), (27, 59), (27, 92), (28, 29), (28, 60), (28, 93), (29, 30), (29, 61), (29, 94), (30, 31), (30, 62), (30, 95), (31, 63), (31, 96), (32, 33), (32, 63), (32, 97), (33, 34), (33, 98), (34, 35), (34, 99), (35, 36), (35, 100), (36, 37), (36, 101), (37, 38), (37, 102), (38, 39), (38, 103), (39, 40), (39, 104), (40, 41), (40, 105), (41, 42), (41, 106), (42, 43), (42, 107), (43, 44), (43, 108), (44, 45), (44, 109), (45, 46), (45, 110), (46, 47), (46, 111), (47, 48), (47, 112), (48, 49), (48, 113), (49, 50), (49, 114), (50, 51), (50, 115), (51, 52), (51, 116), (52, 53), (52, 117), (53, 54), (53, 118), (54, 55), (54, 119), (55, 56), (55, 120), (56, 57), (56, 121), (57, 58), (57, 122), (58, 59), (58, 64), (58, 123), (59, 60), (59, 124), (60, 61), (60, 125), (61, 62), (61, 126), (62, 63), (62, 127), (63, 128), (64, 129), (65, 66), (65, 96), (65, 97), (66, 67), (66, 98), (67, 68), (67, 99), (68, 69), (68, 100), (69, 70), (69, 101), (70, 71), (70, 102), (71, 72), (71, 103), (72, 73), (72, 104), (73, 74), (73, 105), (74, 75), (74, 106), (75, 76), (75, 107), (76, 77), (76, 108), (77, 78), (77, 109), (78, 79), (78, 110), (79, 80), (79, 111), (80, 81), (80, 112), (81, 82), (81, 113), (82, 83), (82, 114), (83, 84), (83, 115), (84, 85), (84, 116), (85, 86), (85, 117), (86, 87), (86, 118), (87, 88), (87, 119), (88, 89), (88, 120), (89, 90), (89, 121), (90, 91), (90, 122), (91, 92), (91, 123), (92, 93), (92, 124), (93, 94), (93, 125), (94, 95), (94, 126), (95, 96), (95, 127), (96, 128), (97, 98), (97, 128), (98, 99), (99, 100), (100, 101), (101, 102), (102, 103), (103, 104), (104, 105), (105, 106), (106, 107), (107, 108), (108, 109), (109, 110), (110, 111), (111, 112), (112, 113), (113, 114), (114, 115), (115, 116), (116, 117), (117, 118), (118, 119), (119, 120), (120, 121), (121, 122), (122, 123), (123, 124), (123, 129), (124, 125), (125, 126), (126, 127), (127, 128), (130, 131), (130, 161), (130, 162), (130, 195), (131, 132), (131, 163), (131, 196), (132, 133), (132, 164), (132, 197), (133, 134), (133, 165), (133, 198), (134, 135), (134, 166), (134, 199), (135, 136), (135, 167), (135, 200), (136, 137), (136, 168), (136, 201), (137, 138), (137, 169), (137, 202), (138, 139), (138, 170), (138, 203), (139, 140), (139, 171), (139, 204), (140, 141), (140, 172), (140, 205), (141, 142), (141, 173), (141, 206), (142, 143), (142, 174), (142, 207), (143, 144), (143, 175), (143, 208), (144, 145), (144, 176), (144, 209), (145, 146), (145, 177), (145, 210), (146, 147), (146, 178), (146, 211), (147, 148), (147, 179), (147, 212), (148, 149), (148, 180), (148, 213), (149, 150), (149, 181), (149, 214), (150, 151), (150, 182), (150, 215), (151, 152), (151, 183), (151, 216), (152, 153), (152, 184), (152, 217), (153, 154), (153, 185), (153, 218), (154, 155), (154, 186), (154, 219), (155, 156), (155, 187), (155, 220), (156, 157), (156, 188), (156, 221), (157, 158), (157, 189), (157, 222), (158, 159), (158, 190), (158, 223), (159, 160), (159, 191), (159, 224), (160, 161), (160, 192), (160, 225), (161, 193), (161, 226), (162, 163), (162, 193), (162, 227), (163, 164), (163, 228), (164, 165), (164, 229), (165, 166), (165, 230), (166, 167), (166, 231), (167, 168), (167, 232), (168, 169), (168, 233), (169, 170), (169, 234), (170, 171), (170, 235), (171, 172), (171, 236), (172, 173), (172, 237), (173, 174), (173, 238), (174, 175), (174, 239), (175, 176), (175, 240), (176, 177), (176, 241), (177, 178), (177, 242), (178, 179), (178, 243), (179, 180), (179, 244), (180, 181), (180, 245), (181, 182), (181, 246), (182, 183), (182, 247), (183, 184), (183, 248), (184, 185), (184, 249), (185, 186), (185, 250), (186, 187), (186, 251), (187, 188), (187, 252), (188, 189), (188, 194), (188, 253), (189, 190), (189, 254), (190, 191), (190, 255), (191, 192), (191, 256), (192, 193), (192, 257), (193, 258), (194, 259), (195, 196), (195, 226), (195, 227), (196, 197), (196, 228), (197, 198), (197, 229), (198, 199), (198, 230), (199, 200), (199, 231), (200, 201), (200, 232), (201, 202), (201, 233), (202, 203), (202, 234), (203, 204), (203, 235), (204, 205), (204, 236), (205, 206), (205, 237), (206, 207), (206, 238), (207, 208), (207, 239), (208, 209), (208, 240), (209, 210), (209, 241), (210, 211), (210, 242), (211, 212), (211, 243), (212, 213), (212, 244), (213, 214), (213, 245), (214, 215), (214, 246), (215, 216), (215, 247), (216, 217), (216, 248), (217, 218), (217, 249), (218, 219), (218, 250), (219, 220), (219, 251), (220, 221), (220, 252), (221, 222), (221, 253), (222, 223), (222, 254), (223, 224), (223, 255), (224, 225), (224, 256), (225, 226), (225, 257), (226, 258), (227, 228), (227, 258), (228, 229), (229, 230), (230, 231), (231, 232), (232, 233), (233, 234), (234, 235), (235, 236), (236, 237), (237, 238), (238, 239), (239, 240), (240, 241), (241, 242), (242, 243), (243, 244), (244, 245), (245, 246), (246, 247), (247, 248), (248, 249), (249, 250), (250, 251), (251, 252), (252, 253), (253, 254), (253, 259), (254, 255), (255, 256), (256, 257), (257, 258)])
me_circle_001.attributes.new('sharp_edge', 'BOOLEAN', 'EDGE').data.foreach_set('value', [ (min(e.vertices), max(e.vertices)) in _k for e in me_circle_001.edges])
_uv = me_circle_001.uv_layers.new(name='UVMap')
_uv.uv.foreach_set('vector', [0.006483, 0.1937, 0.005987, 0.1939, 0.0001869, 0.1649, 0.0007024, 0.1648, 0.2478, 0.03325, 0.2482, 0.03285, 0.2693, 0.05352, 0.2689, 0.05385, 0.01787, 0.2209, 0.01741, 0.2212, 0.005987, 0.1939, 0.006483, 0.1937, 0.2232, 0.01718, 0.2234, 0.01673, 0.2482, 0.03285, 0.2478, 0.03325, 0.03438, 0.2453, 0.03398, 0.2456, 0.01741, 0.2212, 0.01787, 0.2209, 0.1958, 0.006216, 0.196, 0.005721, 0.2234, 0.01673, 0.2232, 0.01718, 0.1953, 0.2935, 0.1955, 0.2941, 0.1662, 0.2998, 0.1662, 0.2993, 0.05537, 0.266, 0.05504, 0.2664, 0.03398, 0.2456, 0.03438, 0.2453, 0.1668, 0.000702, 0.1669, 0.0001869, 0.196, 0.005721, 0.1958, 0.006216, 0.2229, 0.2823, 0.2231, 0.2827, 0.1955, 0.2941, 0.1953, 0.2935, 0.08002, 0.2823, 0.07977, 0.2827, 0.05504, 0.2664, 0.05537, 0.266, 0.1373, 0.0007914, 0.1372, 0.000275, 0.1669, 0.0001869, 0.1668, 0.000702, 0.2477, 0.2659, 0.248, 0.2663, 0.2231, 0.2827, 0.2229, 0.2823, 0.1074, 0.2935, 0.1072, 0.294, 0.07977, 0.2827, 0.08002, 0.2823, 0.1082, 0.006493, 0.1081, 0.005994, 0.1372, 0.000275, 0.1373, 0.0007914, 0.2688, 0.245, 0.2692, 0.2453, 0.248, 0.2663, 0.2477, 0.2659, 0.1365, 0.2992, 0.1364, 0.2998, 0.1072, 0.294, 0.1074, 0.2935, 0.0808, 0.01765, 0.08056, 0.01718, 0.1081, 0.005994, 0.1082, 0.006493, 0.2854, 0.2203, 0.2859, 0.2206, 0.2692, 0.2453, 0.2688, 0.245, 0.1662, 0.2993, 0.1662, 0.2998, 0.1364, 0.2998, 0.1365, 0.2992, 0.05601, 0.03389, 0.05569, 0.03348, 0.08056, 0.01718, 0.0808, 0.01765, 0.2969, 0.193, 0.2974, 0.1931, 0.2859, 0.2206, 0.2854, 0.2203, 0.03486, 0.05463, 0.03447, 0.0543, 0.05569, 0.03348, 0.05601, 0.03389, 0.3027, 0.1639, 0.3032, 0.164, 0.2974, 0.1931, 0.2969, 0.193, 0.01819, 0.07911, 0.01774, 0.07885, 0.03447, 0.0543, 0.03486, 0.05463, 0.3027, 0.1343, 0.3032, 0.1343, 0.3032, 0.164, 0.3027, 0.1639, 0.006674, 0.1064, 0.00618, 0.1062, 0.01774, 0.07885, 0.01819, 0.07911, 0.2969, 0.1054, 0.2974, 0.1052, 0.3032, 0.1343, 0.3027, 0.1343, 0.000765, 0.1353, 0.00025, 0.1352, 0.00618, 0.1062, 0.006674, 0.1064, 0.2855, 0.07821, 0.2859, 0.07797, 0.2974, 0.1052, 0.2969, 0.1054, 0.0007024, 0.1648, 0.0001869, 0.1649, 0.00025, 0.1352, 0.000765, 0.1353, 0.2689, 0.05385, 0.2693, 0.05352, 0.2859, 0.07797, 0.2855, 0.07821, 0.05642, 0.1782, 0.05277, 0.1595, 0.0531, 0.1595, 0.05674, 0.1781, 0.2153, 0.07422, 0.229, 0.08758, 0.2287, 0.0878, 0.2151, 0.07449, 0.06373, 0.1958, 0.05642, 0.1782, 0.05674, 0.1781, 0.06402, 0.1956, 0.1993, 0.0638, 0.2153, 0.07422, 0.2151, 0.07449, 0.1991, 0.06411, 0.07442, 0.2116, 0.06373, 0.1958, 0.06402, 0.1956, 0.07468, 0.2114, 0.1814, 0.05674, 0.1993, 0.0638, 0.1991, 0.06411, 0.1813, 0.05707, 0.1799, 0.2429, 0.1608, 0.2466, 0.1607, 0.2463, 0.1798, 0.2426, 0.08811, 0.225, 0.07442, 0.2116, 0.07468, 0.2114, 0.08832, 0.2247, 0.1623, 0.05329, 0.1814, 0.05674, 0.1813, 0.05707, 0.1623, 0.05363, 0.1979, 0.2356, 0.1799, 0.2429, 0.1798, 0.2426, 0.1977, 0.2353, 0.1043, 0.2355, 0.08811, 0.225, 0.08832, 0.2247, 0.1044, 0.2352, 0.1428, 0.05339, 0.1623, 0.05329, 0.1623, 0.05363, 0.1429, 0.05373, 0.2142, 0.225, 0.1979, 0.2356, 0.1977, 0.2353, 0.2139, 0.2247, 0.1222, 0.2428, 0.1043, 0.2355, 0.1044, 0.2352, 0.1223, 0.2425, 0.1237, 0.05709, 0.1428, 0.05339, 0.1429, 0.05373, 0.1238, 0.05742, 0.228, 0.2114, 0.2142, 0.225, 0.2139, 0.2247, 0.2277, 0.2112, 0.1413, 0.2466, 0.1222, 0.2428, 0.1223, 0.2425, 0.1413, 0.2462, 0.1056, 0.0643, 0.1237, 0.05709, 0.1238, 0.05742, 0.1057, 0.0646, 0.2389, 0.1954, 0.228, 0.2114, 0.2277, 0.2112, 0.2386, 0.1953, 0.1608, 0.2466, 0.1413, 0.2466, 0.1413, 0.2462, 0.1607, 0.2463, 0.08927, 0.07481, 0.1056, 0.0643, 0.1057, 0.0646, 0.08949, 0.07508, 0.2465, 0.1777, 0.2389, 0.1954, 0.2386, 0.1953, 0.2461, 0.1776, 0.07539, 0.08825, 0.08927, 0.07481, 0.08949, 0.07508, 0.07566, 0.08847, 0.2504, 0.1589, 0.2465, 0.1777, 0.2461, 0.1776, 0.25, 0.1588, 0.06445, 0.1041, 0.07539, 0.08825, 0.07566, 0.08847, 0.06475, 0.1043, 0.2505, 0.1397, 0.2504, 0.1589, 0.25, 0.1588, 0.2502, 0.1397, 0.05687, 0.1217, 0.06445, 0.1041, 0.06475, 0.1043, 0.05719, 0.1218, 0.2469, 0.121, 0.2505, 0.1397, 0.2502, 0.1397, 0.2466, 0.1211, 0.05292, 0.1404, 0.05687, 0.1217, 0.05719, 0.1218, 0.05326, 0.1405, 0.2396, 0.1034, 0.2469, 0.121, 0.2466, 0.1211, 0.2393, 0.1035, 0.05277, 0.1595, 0.05292, 0.1404, 0.05326, 0.1405, 0.0531, 0.1595, 0.229, 0.08758, 0.2396, 0.1034, 0.2393, 0.1035, 0.2287, 0.0878, 0.7921, 0.322, 0.7921, 0.3002, 0.8389, 0.3002, 0.8389, 0.322, 0.1662, 0.2993, 0.1365, 0.2992, 0.1413, 0.2466, 0.1608, 0.2466, 0.2969, 0.193, 0.2854, 0.2203, 0.2389, 0.1954, 0.2465, 0.1777, 0.7921, 0.9998, 0.7921, 0.9779, 0.8389, 0.9779, 0.8389, 0.9998, 0.7921, 0.8686, 0.7921, 0.8468, 0.8389, 0.8468, 0.8389, 0.8686, 0.3027, 0.1639, 0.2969, 0.193, 0.2465, 0.1777, 0.2504, 0.1589, 0.7921, 0.9779, 0.7921, 0.9561, 0.8389, 0.9561, 0.8389, 0.9779, 0.7921, 0.8468, 0.7921, 0.8249, 0.8389, 0.8249, 0.8389, 0.8468, 0.3027, 0.1343, 0.3027, 0.1639, 0.2504, 0.1589, 0.2505, 0.1397, 0.7921, 0.9561, 0.7921, 0.9342, 0.8389, 0.9342, 0.8389, 0.9561, 0.7921, 0.8249, 0.7921, 0.803, 0.8389, 0.803, 0.8389, 0.8249, 0.2969, 0.1054, 0.3027, 0.1343, 0.2505, 0.1397, 0.2469, 0.121, 0.7921, 0.9342, 0.7921, 0.9124, 0.8389, 0.9124, 0.8389, 0.9342, 0.7921, 0.803, 0.7921, 0.7812, 0.8389, 0.7812, 0.8389, 0.803, 0.2855, 0.07821, 0.2969, 0.1054, 0.2469, 0.121, 0.2396, 0.1034, 0.7921, 0.9124, 0.7921, 0.8905, 0.8389, 0.8905, 0.8389, 0.9124, 0.7921, 0.7812, 0.7921, 0.7593, 0.8389, 0.7593, 0.8389, 0.7812, 0.2689, 0.05385, 0.2855, 0.07821, 0.2396, 0.1034, 0.229, 0.08758, 0.7921, 0.8905, 0.7921, 0.8686, 0.8389, 0.8686, 0.8389, 0.8905, 0.7921, 0.7593, 0.7921, 0.7374, 0.8389, 0.7374, 0.8389, 0.7593, 0.2478, 0.03325, 0.2689, 0.05385, 0.229, 0.08758, 0.2153, 0.07422, 0.7921, 0.7374, 0.7921, 0.7156, 0.8389, 0.7156, 0.8389, 0.7374, 0.2232, 0.01718, 0.2478, 0.03325, 0.2153, 0.07422, 0.1993, 0.0638, 0.7921, 0.7156, 0.7921, 0.6937, 0.8389, 0.6937, 0.8389, 0.7156, 0.1958, 0.006216, 0.2232, 0.01718, 0.1993, 0.0638, 0.1814, 0.05674, 0.7921, 0.6937, 0.7921, 0.6718, 0.8389, 0.6718, 0.8389, 0.6937, 0.1668, 0.000702, 0.1958, 0.006216, 0.1814, 0.05674, 0.1623, 0.05329, 0.7921, 0.6718, 0.7921, 0.65, 0.8389, 0.65, 0.8389, 0.6718, 0.1373, 0.0007914, 0.1668, 0.000702, 0.1623, 0.05329, 0.1428, 0.05339, 0.7921, 0.65, 0.7921, 0.6281, 0.8389, 0.6281, 0.8389, 0.65, 0.1082, 0.006493, 0.1373, 0.0007914, 0.1428, 0.05339, 0.1237, 0.05709, 0.7921, 0.6281, 0.7921, 0.6063, 0.8389, 0.6063, 0.8389, 0.6281, 0.0808, 0.01765, 0.1082, 0.006493, 0.1237, 0.05709, 0.1056, 0.0643, 0.3549, 0.2226, 0.3549, 0.2234, 0.3036, 0.2243, 0.3036, 0.2234, 0.7921, 0.6063, 0.7921, 0.5844, 0.8389, 0.5844, 0.8389, 0.6063, 0.05601, 0.03389, 0.0808, 0.01765, 0.1056, 0.0643, 0.08927, 0.07481, 0.7921, 0.5844, 0.7921, 0.5625, 0.8389, 0.5625, 0.8389, 0.5844, 0.03486, 0.05463, 0.05601, 0.03389, 0.08927, 0.07481, 0.07539, 0.08825, 0.7921, 0.5625, 0.7921, 0.5407, 0.8389, 0.5407, 0.8389, 0.5625, 0.01819, 0.07911, 0.03486, 0.05463, 0.07539, 0.08825, 0.06445, 0.1041, 0.7921, 0.5407, 0.7921, 0.5188, 0.8389, 0.5188, 0.8389, 0.5407, 0.006674, 0.1064, 0.01819, 0.07911, 0.06445, 0.1041, 0.05687, 0.1217, 0.7921, 0.5188, 0.7921, 0.4969, 0.8389, 0.4969, 0.8389, 0.5188, 0.000765, 0.1353, 0.006674, 0.1064, 0.05687, 0.1217, 0.05292, 0.1404, 0.7921, 0.4969, 0.7921, 0.4751, 0.8389, 0.4751, 0.8389, 0.4969, 0.0007024, 0.1648, 0.000765, 0.1353, 0.05292, 0.1404, 0.05277, 0.1595, 0.7921, 0.4751, 0.7921, 0.4532, 0.8389, 0.4532, 0.8389, 0.4751, 0.006483, 0.1937, 0.0007024, 0.1648, 0.05277, 0.1595, 0.05642, 0.1782, 0.7921, 0.4532, 0.7921, 0.4313, 0.8389, 0.4313, 0.8389, 0.4532, 0.01787, 0.2209, 0.006483, 0.1937, 0.05642, 0.1782, 0.06373, 0.1958, 0.7921, 0.4313, 0.7921, 0.4095, 0.8389, 0.4095, 0.8389, 0.4313, 0.03438, 0.2453, 0.01787, 0.2209, 0.06373, 0.1958, 0.07442, 0.2116, 0.1953, 0.2935, 0.1662, 0.2993, 0.1608, 0.2466, 0.1799, 0.2429, 0.7921, 0.4095, 0.7921, 0.3876, 0.8389, 0.3876, 0.8389, 0.4095, 0.05537, 0.266, 0.03438, 0.2453, 0.07442, 0.2116, 0.08811, 0.225, 0.2229, 0.2823, 0.1953, 0.2935, 0.1799, 0.2429, 0.1979, 0.2356, 0.7921, 0.3876, 0.7921, 0.3658, 0.8389, 0.3658, 0.8389, 0.3876, 0.08002, 0.2823, 0.05537, 0.266, 0.08811, 0.225, 0.1043, 0.2355, 0.2477, 0.2659, 0.2229, 0.2823, 0.1979, 0.2356, 0.2142, 0.225, 0.7921, 0.3658, 0.7921, 0.3439, 0.8389, 0.3439, 0.8389, 0.3658, 0.1074, 0.2935, 0.08002, 0.2823, 0.1043, 0.2355, 0.1222, 0.2428, 0.2688, 0.245, 0.2477, 0.2659, 0.2142, 0.225, 0.228, 0.2114, 0.7921, 0.3439, 0.7921, 0.322, 0.8389, 0.322, 0.8389, 0.3439, 0.1365, 0.2992, 0.1074, 0.2935, 0.1222, 0.2428, 0.1413, 0.2466, 0.2854, 0.2203, 0.2688, 0.245, 0.228, 0.2114, 0.2389, 0.1954, 0.4255, 0.2222, 0.4037, 0.2222, 0.3822, 0.2179, 0.362, 0.2095, 0.3438, 0.1974, 0.3284, 0.1819, 0.3162, 0.1638, 0.3079, 0.1436, 0.3036, 0.1221, 0.3036, 0.1003, 0.3079, 0.07881, 0.3162, 0.05861, 0.3284, 0.04043, 0.3438, 0.02497, 0.362, 0.01282, 0.3822, 0.004452, 0.4037, 0.0001869, 0.4255, 0.0001869, 0.447, 0.004452, 0.4672, 0.01282, 0.4854, 0.02497, 0.5008, 0.04043, 0.513, 0.05861, 0.5213, 0.07881, 0.5256, 0.1003, 0.5256, 0.1221, 0.5213, 0.1436, 0.513, 0.1638, 0.5008, 0.1819, 0.4854, 0.1974, 0.4672, 0.2095, 0.447, 0.2179, 0.3789, 0.5179, 0.3587, 0.5095, 0.3405, 0.4974, 0.325, 0.4819, 0.3129, 0.4637, 0.3045, 0.4435, 0.3002, 0.4221, 0.3002, 0.4002, 0.3045, 0.3788, 0.3129, 0.3586, 0.325, 0.3404, 0.3405, 0.3249, 0.3587, 0.3128, 0.3789, 0.3044, 0.4003, 0.3002, 0.4222, 0.3002, 0.4436, 0.3044, 0.4638, 0.3128, 0.482, 0.3249, 0.4975, 0.3404, 0.5096, 0.3586, 0.518, 0.3788, 0.5222, 0.4002, 0.5222, 0.4221, 0.518, 0.4435, 0.5096, 0.4637, 0.4975, 0.4819, 0.482, 0.4974, 0.4638, 0.5095, 0.4436, 0.5179, 0.4222, 0.5221, 0.4003, 0.5221, 0.0179, 0.3801, 0.01744, 0.3799, 0.03401, 0.355, 0.03441, 0.3554, 0.2994, 0.4365, 0.2999, 0.4365, 0.2999, 0.4659, 0.2993, 0.4658, 0.006514, 0.4076, 0.006016, 0.4075, 0.01744, 0.3799, 0.0179, 0.3801, 0.2939, 0.4077, 0.2944, 0.4075, 0.2999, 0.4365, 0.2994, 0.4365, 0.0007067, 0.4369, 0.0001869, 0.4368, 0.006016, 0.4075, 0.006514, 0.4076, 0.283, 0.3804, 0.2835, 0.3802, 0.2944, 0.4075, 0.2939, 0.4077, 0.08033, 0.5857, 0.08008, 0.5861, 0.05523, 0.5696, 0.05557, 0.5692, 0.0007077, 0.4667, 0.0001869, 0.4667, 0.0001869, 0.4368, 0.0007067, 0.4369, 0.267, 0.3557, 0.2674, 0.3554, 0.2835, 0.3802, 0.283, 0.3804, 0.1078, 0.5969, 0.1077, 0.5974, 0.08008, 0.5861, 0.08033, 0.5857, 0.006525, 0.4959, 0.006023, 0.496, 0.0001869, 0.4667, 0.0007077, 0.4667, 0.2465, 0.3347, 0.2468, 0.3343, 0.2674, 0.3554, 0.267, 0.3557, 0.1369, 0.6025, 0.1369, 0.603, 0.1077, 0.5974, 0.1078, 0.5969, 0.01793, 0.5234, 0.01747, 0.5237, 0.006023, 0.496, 0.006525, 0.4959, 0.2221, 0.3181, 0.2224, 0.3177, 0.2468, 0.3343, 0.2465, 0.3347, 0.1666, 0.6023, 0.1666, 0.6028, 0.1369, 0.603, 0.1369, 0.6025, 0.03449, 0.5482, 0.03409, 0.5485, 0.01747, 0.5237, 0.01793, 0.5234, 0.195, 0.3066, 0.1951, 0.3061, 0.2224, 0.3177, 0.2221, 0.3181, 0.1955, 0.5962, 0.1957, 0.5967, 0.1666, 0.6028, 0.1666, 0.6023, 0.05557, 0.5692, 0.05523, 0.5696, 0.03409, 0.5485, 0.03449, 0.5482, 0.166, 0.3007, 0.1661, 0.3002, 0.1951, 0.3061, 0.195, 0.3066, 0.2226, 0.5845, 0.2229, 0.585, 0.1957, 0.5967, 0.1955, 0.5962, 0.1365, 0.3007, 0.1364, 0.3002, 0.1661, 0.3002, 0.166, 0.3007, 0.2469, 0.5678, 0.2472, 0.5682, 0.2229, 0.585, 0.2226, 0.5845, 0.1074, 0.3064, 0.1073, 0.3059, 0.1364, 0.3002, 0.1365, 0.3007, 0.2673, 0.5466, 0.2677, 0.5469, 0.2472, 0.5682, 0.2469, 0.5678, 0.08006, 0.3178, 0.07982, 0.3173, 0.1073, 0.3059, 0.1074, 0.3064, 0.2831, 0.5219, 0.2836, 0.5221, 0.2677, 0.5469, 0.2673, 0.5466, 0.0554, 0.3343, 0.05507, 0.3339, 0.07982, 0.3173, 0.08006, 0.3178, 0.2939, 0.4946, 0.2944, 0.4948, 0.2836, 0.5221, 0.2831, 0.5219, 0.03441, 0.3554, 0.03401, 0.355, 0.05507, 0.3339, 0.0554, 0.3343, 0.2993, 0.4658, 0.2999, 0.4659, 0.2944, 0.4948, 0.2939, 0.4946, 0.06477, 0.4048, 0.07555, 0.3886, 0.07582, 0.3888, 0.06508, 0.4049, 0.2469, 0.4417, 0.2468, 0.4612, 0.2464, 0.4612, 0.2466, 0.4417, 0.05732, 0.4227, 0.06477, 0.4048, 0.06508, 0.4049, 0.05765, 0.4228, 0.2436, 0.4226, 0.2469, 0.4417, 0.2466, 0.4417, 0.2433, 0.4227, 0.0535, 0.4418, 0.05732, 0.4227, 0.05765, 0.4228, 0.05384, 0.4418, 0.2367, 0.4047, 0.2436, 0.4226, 0.2433, 0.4227, 0.2364, 0.4048, 0.1049, 0.5389, 0.08888, 0.5281, 0.08909, 0.5279, 0.1051, 0.5386, 0.05345, 0.4612, 0.0535, 0.4418, 0.05384, 0.4418, 0.05379, 0.4612, 0.2264, 0.3886, 0.2367, 0.4047, 0.2364, 0.4048, 0.2262, 0.3888, 0.1227, 0.5463, 0.1049, 0.5389, 0.1051, 0.5386, 0.1228, 0.546, 0.05717, 0.4803, 0.05345, 0.4612, 0.05379, 0.4612, 0.0575, 0.4802, 0.2132, 0.3749, 0.2264, 0.3886, 0.2262, 0.3888, 0.2129, 0.3752, 0.1416, 0.5501, 0.1227, 0.5463, 0.1228, 0.546, 0.1416, 0.5498, 0.06454, 0.4982, 0.05717, 0.4803, 0.0575, 0.4802, 0.06484, 0.4981, 0.1974, 0.3642, 0.2132, 0.3749, 0.2129, 0.3752, 0.1973, 0.3645, 0.1608, 0.5501, 0.1416, 0.5501, 0.1416, 0.5498, 0.1607, 0.5497, 0.07524, 0.5144, 0.06454, 0.4982, 0.06484, 0.4981, 0.07551, 0.5142, 0.1798, 0.3568, 0.1974, 0.3642, 0.1973, 0.3645, 0.1797, 0.3571, 0.1795, 0.5463, 0.1608, 0.5501, 0.1607, 0.5497, 0.1794, 0.5459, 0.08888, 0.5281, 0.07524, 0.5144, 0.07551, 0.5142, 0.08909, 0.5279, 0.1611, 0.353, 0.1798, 0.3568, 0.1797, 0.3571, 0.1611, 0.3533, 0.1972, 0.5388, 0.1795, 0.5463, 0.1794, 0.5459, 0.197, 0.5385, 0.1419, 0.3529, 0.1611, 0.353, 0.1611, 0.3533, 0.1419, 0.3533, 0.2129, 0.5281, 0.1972, 0.5388, 0.197, 0.5385, 0.2127, 0.5278, 0.1231, 0.3567, 0.1419, 0.3529, 0.1419, 0.3533, 0.1232, 0.357, 0.2262, 0.5144, 0.2129, 0.5281, 0.2127, 0.5278, 0.226, 0.5142, 0.1053, 0.3641, 0.1231, 0.3567, 0.1232, 0.357, 0.1054, 0.3644, 0.2366, 0.4983, 0.2262, 0.5144, 0.226, 0.5142, 0.2363, 0.4981, 0.08922, 0.3749, 0.1053, 0.3641, 0.1054, 0.3644, 0.08944, 0.3751, 0.2435, 0.4804, 0.2366, 0.4983, 0.2363, 0.4981, 0.2432, 0.4803, 0.07555, 0.3886, 0.08922, 0.3749, 0.08944, 0.3751, 0.07582, 0.3888, 0.2468, 0.4612, 0.2435, 0.4804, 0.2432, 0.4803, 0.2464, 0.4612, 0.745, 0.322, 0.745, 0.3002, 0.7917, 0.3002, 0.7917, 0.322, 0.05557, 0.5692, 0.03449, 0.5482, 0.07524, 0.5144, 0.08888, 0.5281, 0.2226, 0.5845, 0.1955, 0.5962, 0.1795, 0.5463, 0.1972, 0.5388, 0.745, 0.9998, 0.745, 0.9779, 0.7917, 0.9779, 0.7917, 0.9998, 0.745, 0.8686, 0.745, 0.8468, 0.7917, 0.8468, 0.7917, 0.8686, 0.2469, 0.5678, 0.2226, 0.5845, 0.1972, 0.5388, 0.2129, 0.5281, 0.745, 0.9779, 0.745, 0.9561, 0.7917, 0.9561, 0.7917, 0.9779, 0.745, 0.8468, 0.745, 0.8249, 0.7917, 0.8249, 0.7917, 0.8468, 0.2673, 0.5466, 0.2469, 0.5678, 0.2129, 0.5281, 0.2262, 0.5144, 0.745, 0.9561, 0.745, 0.9342, 0.7917, 0.9342, 0.7917, 0.9561, 0.745, 0.8249, 0.745, 0.803, 0.7917, 0.803, 0.7917, 0.8249, 0.2831, 0.5219, 0.2673, 0.5466, 0.2262, 0.5144, 0.2366, 0.4983, 0.745, 0.9342, 0.745, 0.9124, 0.7917, 0.9124, 0.7917, 0.9342, 0.745, 0.803, 0.745, 0.7812, 0.7917, 0.7812, 0.7917, 0.803, 0.2939, 0.4946, 0.2831, 0.5219, 0.2366, 0.4983, 0.2435, 0.4804, 0.745, 0.9124, 0.745, 0.8905, 0.7917, 0.8905, 0.7917, 0.9124, 0.745, 0.7812, 0.745, 0.7593, 0.7917, 0.7593, 0.7917, 0.7812, 0.2993, 0.4658, 0.2939, 0.4946, 0.2435, 0.4804, 0.2468, 0.4612, 0.745, 0.8905, 0.745, 0.8686, 0.7917, 0.8686, 0.7917, 0.8905, 0.745, 0.7593, 0.745, 0.7374, 0.7917, 0.7374, 0.7917, 0.7593, 0.2994, 0.4365, 0.2993, 0.4658, 0.2468, 0.4612, 0.2469, 0.4417, 0.745, 0.7374, 0.745, 0.7156, 0.7917, 0.7156, 0.7917, 0.7374, 0.2939, 0.4077, 0.2994, 0.4365, 0.2469, 0.4417, 0.2436, 0.4226, 0.745, 0.7156, 0.745, 0.6937, 0.7917, 0.6937, 0.7917, 0.7156, 0.283, 0.3804, 0.2939, 0.4077, 0.2436, 0.4226, 0.2367, 0.4047, 0.745, 0.6937, 0.745, 0.6718, 0.7917, 0.6718, 0.7917, 0.6937, 0.267, 0.3557, 0.283, 0.3804, 0.2367, 0.4047, 0.2264, 0.3886, 0.745, 0.6718, 0.745, 0.65, 0.7917, 0.65, 0.7917, 0.6718, 0.2465, 0.3347, 0.267, 0.3557, 0.2264, 0.3886, 0.2132, 0.3749, 0.745, 0.65, 0.745, 0.6281, 0.7917, 0.6281, 0.7917, 0.65, 0.2221, 0.3181, 0.2465, 0.3347, 0.2132, 0.3749, 0.1974, 0.3642, 0.745, 0.6281, 0.745, 0.6063, 0.7917, 0.6063, 0.7917, 0.6281, 0.195, 0.3066, 0.2221, 0.3181, 0.1974, 0.3642, 0.1798, 0.3568, 0.3549, 0.2247, 0.3549, 0.2256, 0.3036, 0.2256, 0.3036, 0.2247, 0.745, 0.6063, 0.745, 0.5844, 0.7917, 0.5844, 0.7917, 0.6063, 0.166, 0.3007, 0.195, 0.3066, 0.1798, 0.3568, 0.1611, 0.353, 0.745, 0.5844, 0.745, 0.5625, 0.7917, 0.5625, 0.7917, 0.5844, 0.1365, 0.3007, 0.166, 0.3007, 0.1611, 0.353, 0.1419, 0.3529, 0.745, 0.5625, 0.745, 0.5407, 0.7917, 0.5407, 0.7917, 0.5625, 0.1074, 0.3064, 0.1365, 0.3007, 0.1419, 0.3529, 0.1231, 0.3567, 0.745, 0.5407, 0.745, 0.5188, 0.7917, 0.5188, 0.7917, 0.5407, 0.08006, 0.3178, 0.1074, 0.3064, 0.1231, 0.3567, 0.1053, 0.3641, 0.745, 0.5188, 0.745, 0.4969, 0.7917, 0.4969, 0.7917, 0.5188, 0.0554, 0.3343, 0.08006, 0.3178, 0.1053, 0.3641, 0.08922, 0.3749, 0.745, 0.4969, 0.745, 0.4751, 0.7917, 0.4751, 0.7917, 0.4969, 0.03441, 0.3554, 0.0554, 0.3343, 0.08922, 0.3749, 0.07555, 0.3886, 0.745, 0.4751, 0.745, 0.4532, 0.7917, 0.4532, 0.7917, 0.4751, 0.0179, 0.3801, 0.03441, 0.3554, 0.07555, 0.3886, 0.06477, 0.4048, 0.745, 0.4532, 0.745, 0.4313, 0.7917, 0.4313, 0.7917, 0.4532, 0.006514, 0.4076, 0.0179, 0.3801, 0.06477, 0.4048, 0.05732, 0.4227, 0.745, 0.4313, 0.745, 0.4095, 0.7917, 0.4095, 0.7917, 0.4313, 0.0007067, 0.4369, 0.006514, 0.4076, 0.05732, 0.4227, 0.0535, 0.4418, 0.08033, 0.5857, 0.05557, 0.5692, 0.08888, 0.5281, 0.1049, 0.5389, 0.745, 0.4095, 0.745, 0.3876, 0.7917, 0.3876, 0.7917, 0.4095, 0.0007077, 0.4667, 0.0007067, 0.4369, 0.0535, 0.4418, 0.05345, 0.4612, 0.1078, 0.5969, 0.08033, 0.5857, 0.1049, 0.5389, 0.1227, 0.5463, 0.745, 0.3876, 0.745, 0.3658, 0.7917, 0.3658, 0.7917, 0.3876, 0.006525, 0.4959, 0.0007077, 0.4667, 0.05345, 0.4612, 0.05717, 0.4803, 0.1369, 0.6025, 0.1078, 0.5969, 0.1227, 0.5463, 0.1416, 0.5501, 0.745, 0.3658, 0.745, 0.3439, 0.7917, 0.3439, 0.7917, 0.3658, 0.01793, 0.5234, 0.006525, 0.4959, 0.05717, 0.4803, 0.06454, 0.4982, 0.1666, 0.6023, 0.1369, 0.6025, 0.1416, 0.5501, 0.1608, 0.5501, 0.745, 0.3439, 0.745, 0.322, 0.7917, 0.322, 0.7917, 0.3439, 0.03449, 0.5482, 0.01793, 0.5234, 0.06454, 0.4982, 0.07524, 0.5144, 0.1955, 0.5962, 0.1666, 0.6023, 0.1608, 0.5501, 0.1795, 0.5463, 0.666, 0.3044, 0.6862, 0.3128, 0.7044, 0.3249, 0.7198, 0.3404, 0.732, 0.3586, 0.7403, 0.3788, 0.7446, 0.4002, 0.7446, 0.4221, 0.7403, 0.4435, 0.732, 0.4637, 0.7198, 0.4819, 0.7044, 0.4974, 0.6862, 0.5095, 0.666, 0.5179, 0.6445, 0.5221, 0.6227, 0.5221, 0.6012, 0.5179, 0.581, 0.5095, 0.5629, 0.4974, 0.5474, 0.4819, 0.5352, 0.4637, 0.5269, 0.4435, 0.5226, 0.4221, 0.5226, 0.4002, 0.5269, 0.3788, 0.5352, 0.3586, 0.5474, 0.3404, 0.5629, 0.3249, 0.581, 0.3128, 0.6012, 0.3044, 0.6227, 0.3002, 0.6445, 0.3002, 0.4436, 0.5268, 0.4638, 0.5352, 0.482, 0.5473, 0.4975, 0.5628, 0.5096, 0.5809, 0.518, 0.6011, 0.5222, 0.6226, 0.5222, 0.6445, 0.518, 0.6659, 0.5096, 0.6861, 0.4975, 0.7043, 0.482, 0.7197, 0.4638, 0.7319, 0.4436, 0.7402, 0.4222, 0.7445, 0.4003, 0.7445, 0.3789, 0.7402, 0.3587, 0.7319, 0.3405, 0.7197, 0.325, 0.7043, 0.3129, 0.6861, 0.3045, 0.6659, 0.3002, 0.6445, 0.3002, 0.6226, 0.3045, 0.6011, 0.3129, 0.5809, 0.325, 0.5628, 0.3405, 0.5473, 0.3587, 0.5352, 0.3789, 0.5268, 0.4003, 0.5225, 0.4222, 0.5225])
me_circle_001.materials.append(mat_material)
me_circle_001.use_remesh_preserve_volume = False
me_circle_001.use_remesh_preserve_attributes = False
me_circle_001.use_mirror_vertex_groups = False
me_circle_001.update()

# ---- objects
ob_camera = bpy.data.objects.new('Camera', cam_camera)
ob_barrel = bpy.data.objects.new('Barrel', me_circle_002)
ob_wheels = bpy.data.objects.new('Wheels', me_circle_001)
ob_lamp = bpy.data.objects.new('Lamp', light_lamp)

# ---- transforms, parenting, visibility, modifiers, constraints
ob_camera.location = (-8.03, 7.058, -4.348)
ob_camera.rotation_euler = (-2.059, 0.256, 7.069)
ob_camera.lineart.crease_threshold = 0.0
ob_barrel.location = (0.9492, 0.6481, 0.3563)
ob_barrel.rotation_euler = (0.0, 3.142, 0.0)
ob_barrel.lineart.crease_threshold = 0.0
ob_wheels.location = (0.08494, 0.6489, -0.01892)
ob_wheels.lineart.crease_threshold = 0.0
ob_lamp.location = (4.076, 1.005, 5.904)
ob_lamp.rotation_euler = (0.6503, 0.05522, 1.866)
ob_lamp.lock_rotations_4d = False
ob_lamp.empty_display_type = 'ARROWS'
ob_lamp.color = (0.0, 0.0, 0.0, 0.0)
ob_lamp.lineart.crease_threshold = 0.0

# ---- collection membership
col_collection_1.objects.link(ob_camera)
col_collection_1.objects.link(ob_barrel)
col_collection_1.objects.link(ob_wheels)
col_collection_1.objects.link(ob_lamp)

# ---- scene / render settings (as saved in the file)
scene.camera = ob_camera
scene.frame_start = 1; scene.frame_end = 250; scene.frame_set(0)
scene.render.engine = 'BLENDER_EEVEE_NEXT'
scene.render.resolution_percentage = 50
scene.render.dither_intensity = 0.0
scene.cycles.use_denoising = False
scene.cycles.samples = 128
scene.cycles.sampling_pattern = 'TABULATED_SOBOL'
scene.cycles.light_sampling_threshold = 0.0
scene.cycles.use_adaptive_sampling = False
scene.cycles.use_light_tree = False
scene.cycles.blur_glossy = 0.0
scene.cycles.sample_clamp_indirect = 0.0
scene.view_settings.view_transform = 'Standard'
bpy.context.view_layer.update()
